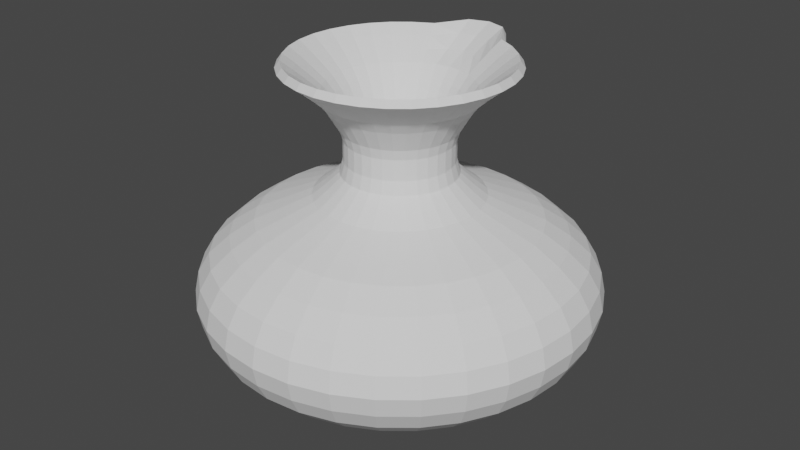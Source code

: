 # Source: jarros_v2_96.blend  (saved by Blender 2.90.8; exported with 4.5.12 LTS)
import bpy
from mathutils import Matrix  # noqa: F401  (used for matrix-valued properties, if any)

bpy.ops.wm.read_factory_settings(use_empty=True)
scene = bpy.context.scene
scene.name = 'Scene'

# ---- collections
col_collection = bpy.data.collections.new('Collection'); scene.collection.children.link(col_collection)

# ---- world
world_world = bpy.data.worlds.new('World'); scene.world = world_world
world_world.use_nodes = True; world_world.node_tree.nodes.clear()
_N = world_world.node_tree.nodes; _L = world_world.node_tree.links
n0 = _N.new('ShaderNodeOutputWorld'); n0.name = 'World Output'; n0.location = (300, 300)
n1 = _N.new('ShaderNodeBackground'); n1.name = 'Background'; n1.location = (10, 300)
n1.inputs[0].default_value = (0.05088, 0.05088, 0.05088, 1.0)
_L.new(n1.outputs[0], n0.inputs[0])
n0.is_active_output = True
world_world.color = (0.05088, 0.05088, 0.05088)
world_world.use_sun_shadow = False
world_world.sun_shadow_jitter_overblur = 0.0

# ---- meshes
me_circle_001 = bpy.data.meshes.new('Circle.001')
me_circle_001.from_pydata([(1.073e-08, 0.2259, 0.01679), (-0.04406, 0.2215, 0.01679), (-0.08643, 0.2087, 0.01679), (-0.1255, 0.1878, 0.01679), (-0.1597, 0.1597, 0.01679), (-0.1878, 0.1255, 0.01679), (-0.2087, 0.08643, 0.01679), (-0.2215, 0.04406, 0.01679), (-0.2259, 2.218e-07, 0.01679), (-0.2215, -0.04406, 0.01679), (-0.2087, -0.08643, 0.01679), (-0.1878, -0.1255, 0.01679), (-0.1597, -0.1597, 0.01679), (-0.1255, -0.1878, 0.01679), (-0.08643, -0.2087, 0.01679), (-0.04406, -0.2215, 0.01679), (8.433e-08, -0.2259, 0.01679), (0.04406, -0.2215, 0.01679), (0.08643, -0.2087, 0.01679), (0.1255, -0.1878, 0.01679), (0.1597, -0.1597, 0.01679), (0.1878, -0.1255, 0.01679), (0.2087, -0.08643, 0.01679), (0.2215, -0.04406, 0.01679), (0.2259, 4.228e-07, 0.01679), (0.2215, 0.04406, 0.01679), (0.2087, 0.08643, 0.01679), (0.1878, 0.1255, 0.01679), (0.1597, 0.1597, 0.01679), (0.1255, 0.1878, 0.01679), (0.08643, 0.2087, 0.01679), (0.04406, 0.2215, 0.01679), (1.073e-08, 0.2259, 0.03285), (-0.04406, 0.2215, 0.03285), (-0.08643, 0.2087, 0.03285), (-0.1255, 0.1878, 0.03285), (-0.1597, 0.1597, 0.03285), (-0.1878, 0.1255, 0.03285), (-0.2087, 0.08643, 0.03285), (-0.2215, 0.04406, 0.03285), (-0.2259, 2.218e-07, 0.03285), (-0.2215, -0.04406, 0.03285), (-0.2087, -0.08643, 0.03285), (-0.1878, -0.1255, 0.03285), (-0.1597, -0.1597, 0.03285), (-0.1255, -0.1878, 0.03285), (-0.08643, -0.2087, 0.03285), (-0.04406, -0.2215, 0.03285), (8.433e-08, -0.2259, 0.03285), (0.04406, -0.2215, 0.03285), (0.08643, -0.2087, 0.03285), (0.1255, -0.1878, 0.03285), (0.1597, -0.1597, 0.03285), (0.1878, -0.1255, 0.03285), (0.2087, -0.08643, 0.03285), (0.2215, -0.04406, 0.03285), (0.2259, 4.228e-07, 0.03285), (0.2215, 0.04406, 0.03285), (0.2087, 0.08643, 0.03285), (0.1878, 0.1255, 0.03285), (0.1597, 0.1597, 0.03285), (0.1255, 0.1878, 0.03285), (0.08643, 0.2087, 0.03285), (0.04406, 0.2215, 0.03285), (1.073e-08, 0.2259, 0.05117), (-0.04406, 0.2215, 0.05117), (-0.08643, 0.2087, 0.05117), (-0.1255, 0.1878, 0.05117), (-0.1597, 0.1597, 0.05117), (-0.1878, 0.1255, 0.05117), (-0.2087, 0.08643, 0.05117), (-0.2215, 0.04406, 0.05117), (-0.2259, 2.218e-07, 0.05117), (-0.2215, -0.04406, 0.05117), (-0.2087, -0.08643, 0.05117), (-0.1878, -0.1255, 0.05117), (-0.1597, -0.1597, 0.05117), (-0.1255, -0.1878, 0.05117), (-0.08643, -0.2087, 0.05117), (-0.04406, -0.2215, 0.05117), (8.433e-08, -0.2259, 0.05117), (0.04406, -0.2215, 0.05117), (0.08643, -0.2087, 0.05117), (0.1255, -0.1878, 0.05117), (0.1597, -0.1597, 0.05117), (0.1878, -0.1255, 0.05117), (0.2087, -0.08643, 0.05117), (0.2215, -0.04406, 0.05117), (0.2259, 4.228e-07, 0.05117), (0.2215, 0.04406, 0.05117), (0.2087, 0.08643, 0.05117), (0.1878, 0.1255, 0.05117), (0.1597, 0.1597, 0.05117), (0.1255, 0.1878, 0.05117), (0.08643, 0.2087, 0.05117), (0.04406, 0.2215, 0.05117), (2.172e-08, 0.3747, 0.0766), (-0.0731, 0.3675, 0.0766), (-0.1434, 0.3462, 0.0766), (-0.2082, 0.3116, 0.0766), (-0.265, 0.265, 0.0766), (-0.3116, 0.2082, 0.0766), (-0.3462, 0.1434, 0.0766), (-0.3675, 0.0731, 0.0766), (-0.3747, 1.824e-07, 0.0766), (-0.3675, -0.0731, 0.0766), (-0.3462, -0.1434, 0.0766), (-0.3116, -0.2082, 0.0766), (-0.265, -0.265, 0.0766), (-0.2082, -0.3116, 0.0766), (-0.1434, -0.3462, 0.0766), (-0.0731, -0.3675, 0.0766), (1.438e-07, -0.3747, 0.0766), (0.0731, -0.3675, 0.0766), (0.1434, -0.3462, 0.0766), (0.2082, -0.3116, 0.0766), (0.265, -0.265, 0.0766), (0.3116, -0.2082, 0.0766), (0.3462, -0.1434, 0.0766), (0.3675, -0.0731, 0.0766), (0.3747, 5.159e-07, 0.0766), (0.3675, 0.0731, 0.0766), (0.3462, 0.1434, 0.0766), (0.3116, 0.2082, 0.0766), (0.265, 0.265, 0.0766), (0.2082, 0.3116, 0.0766), (0.1434, 0.3462, 0.0766), (0.0731, 0.3675, 0.0766), (3.224e-08, 0.5508, 0.1243), (-0.1075, 0.5403, 0.1243), (-0.2108, 0.5089, 0.1243), (-0.306, 0.458, 0.1243), (-0.3895, 0.3895, 0.1243), (-0.458, 0.306, 0.1243), (-0.5089, 0.2108, 0.1243), (-0.5403, 0.1075, 0.1243), (-0.5508, 1.31e-07, 0.1243), (-0.5403, -0.1075, 0.1243), (-0.5089, -0.2108, 0.1243), (-0.458, -0.306, 0.1243), (-0.3895, -0.3895, 0.1243), (-0.306, -0.458, 0.1243), (-0.2108, -0.5089, 0.1243), (-0.1075, -0.5403, 0.1243), (2.117e-07, -0.5508, 0.1243), (0.1075, -0.5403, 0.1243), (0.2108, -0.5089, 0.1243), (0.306, -0.458, 0.1243), (0.3895, -0.3895, 0.1243), (0.458, -0.306, 0.1243), (0.5089, -0.2108, 0.1243), (0.5403, -0.1075, 0.1243), (0.5508, 6.213e-07, 0.1243), (0.5403, 0.1075, 0.1243), (0.5089, 0.2108, 0.1243), (0.458, 0.306, 0.1243), (0.3895, 0.3895, 0.1243), (0.306, 0.458, 0.1243), (0.2108, 0.5089, 0.1243), (0.1075, 0.5403, 0.1243), (5.035e-08, 0.7055, 0.1894), (-0.1376, 0.6919, 0.1894), (-0.27, 0.6518, 0.1894), (-0.392, 0.5866, 0.1894), (-0.4989, 0.4989, 0.1894), (-0.5866, 0.392, 0.1894), (-0.6518, 0.27, 0.1894), (-0.6919, 0.1376, 0.1894), (-0.7055, 8.462e-08, 0.1894), (-0.6919, -0.1376, 0.1894), (-0.6518, -0.27, 0.1894), (-0.5866, -0.392, 0.1894), (-0.4989, -0.4989, 0.1894), (-0.392, -0.5866, 0.1894), (-0.27, -0.6518, 0.1894), (-0.1376, -0.6919, 0.1894), (2.802e-07, -0.7055, 0.1894), (0.1376, -0.6919, 0.1894), (0.27, -0.6518, 0.1894), (0.392, -0.5866, 0.1894), (0.4989, -0.4989, 0.1894), (0.5866, -0.392, 0.1894), (0.6518, -0.27, 0.1894), (0.6919, -0.1376, 0.1894), (0.7055, 7.126e-07, 0.1894), (0.6919, 0.1376, 0.1894), (0.6518, 0.27, 0.1894), (0.5866, 0.392, 0.1894), (0.4989, 0.4989, 0.1894), (0.392, 0.5866, 0.1894), (0.27, 0.6518, 0.1894), (0.1376, 0.6919, 0.1894), (7.355e-08, 0.9783, 0.4581), (-0.1909, 0.9595, 0.4581), (-0.3744, 0.9039, 0.4581), (-0.5435, 0.8135, 0.4581), (-0.6918, 0.6918, 0.4581), (-0.8135, 0.5435, 0.4581), (-0.9039, 0.3744, 0.4581), (-0.9595, 0.1909, 0.4581), (-0.9783, 1.238e-08, 0.4581), (-0.9595, -0.1909, 0.4581), (-0.9039, -0.3744, 0.4581), (-0.8135, -0.5435, 0.4581), (-0.6918, -0.6918, 0.4581), (-0.5435, -0.8135, 0.4581), (-0.3744, -0.9039, 0.4581), (-0.1909, -0.9595, 0.4581), (3.923e-07, -0.9783, 0.4581), (0.1909, -0.9595, 0.4581), (0.3744, -0.9039, 0.4581), (0.5435, -0.8135, 0.4581), (0.6918, -0.6918, 0.4581), (0.8135, -0.5435, 0.4581), (0.9039, -0.3744, 0.4581), (0.9595, -0.1909, 0.4581), (0.9783, 8.832e-07, 0.4581), (0.9595, 0.1909, 0.4581), (0.9039, 0.3744, 0.4581), (0.8135, 0.5435, 0.4581), (0.6918, 0.6918, 0.4581), (0.5435, 0.8135, 0.4581), (0.3744, 0.9039, 0.4581), (0.1909, 0.9595, 0.4581), (4.953e-08, 0.8304, 0.271), (-0.162, 0.8144, 0.271), (-0.3178, 0.7672, 0.271), (-0.4613, 0.6904, 0.271), (-0.5872, 0.5872, 0.271), (-0.6904, 0.4613, 0.271), (-0.7672, 0.3178, 0.271), (-0.8144, 0.162, 0.271), (-0.8304, 4.975e-08, 0.271), (-0.8144, -0.162, 0.271), (-0.7672, -0.3178, 0.271), (-0.6904, -0.4613, 0.271), (-0.5872, -0.5872, 0.271), (-0.4613, -0.6904, 0.271), (-0.3178, -0.7672, 0.271), (-0.162, -0.8144, 0.271), (3.201e-07, -0.8304, 0.271), (0.162, -0.8144, 0.271), (0.3178, -0.7672, 0.271), (0.4613, -0.6904, 0.271), (0.5872, -0.5872, 0.271), (0.6904, -0.4613, 0.271), (0.7672, -0.3178, 0.271), (0.8144, -0.162, 0.271), (0.8304, 7.889e-07, 0.271), (0.8144, 0.162, 0.271), (0.7672, 0.3178, 0.271), (0.6904, 0.4613, 0.271), (0.5872, 0.5872, 0.271), (0.4613, 0.6904, 0.271), (0.3178, 0.7672, 0.271), (0.162, 0.8144, 0.271), (7.854e-08, 0.9265, 0.3613), (-0.1808, 0.9087, 0.3613), (-0.3546, 0.856, 0.3613), (-0.5148, 0.7704, 0.3613), (-0.6552, 0.6552, 0.3613), (-0.7704, 0.5148, 0.3613), (-0.856, 0.3546, 0.3613), (-0.9087, 0.1808, 0.3613), (-0.9265, 2.351e-08, 0.3613), (-0.9087, -0.1808, 0.3613), (-0.856, -0.3546, 0.3613), (-0.7704, -0.5148, 0.3613), (-0.6552, -0.6552, 0.3613), (-0.5148, -0.7704, 0.3613), (-0.3546, -0.856, 0.3613), (-0.1808, -0.9087, 0.3613), (3.804e-07, -0.9265, 0.3613), (0.1808, -0.9087, 0.3613), (0.3546, -0.856, 0.3613), (0.5148, -0.7704, 0.3613), (0.6552, -0.6552, 0.3613), (0.7704, -0.5148, 0.3613), (0.856, -0.3546, 0.3613), (0.9087, -0.1808, 0.3613), (0.9265, 8.482e-07, 0.3613), (0.9087, 0.1808, 0.3613), (0.856, 0.3546, 0.3613), (0.7704, 0.5148, 0.3613), (0.6552, 0.6552, 0.3613), (0.5148, 0.7704, 0.3613), (0.3546, 0.856, 0.3613), (0.1808, 0.9087, 0.3613), (7.411e-08, 0.9999, 0.5592), (-0.1951, 0.9807, 0.5592), (-0.3827, 0.9238, 0.5592), (-0.5555, 0.8314, 0.5592), (-0.707, 0.7071, 0.5592), (-0.8314, 0.5555, 0.5592), (-0.9238, 0.3827, 0.5592), (-0.9807, 0.1951, 0.5592), (-0.9999, 6.98e-09, 0.5592), (-0.9807, -0.1951, 0.5592), (-0.9238, -0.3827, 0.5592), (-0.8314, -0.5555, 0.5592), (-0.707, -0.707, 0.5592), (-0.5555, -0.8314, 0.5592), (-0.3827, -0.9238, 0.5592), (-0.1951, -0.9807, 0.5592), (3.999e-07, -0.9999, 0.5592), (0.1951, -0.9807, 0.5592), (0.3827, -0.9238, 0.5592), (0.5555, -0.8314, 0.5592), (0.7071, -0.707, 0.5592), (0.8314, -0.5555, 0.5592), (0.9238, -0.3827, 0.5592), (0.9807, -0.1951, 0.5592), (0.9999, 8.97e-07, 0.5592), (0.9807, 0.1951, 0.5592), (0.9238, 0.3827, 0.5592), (0.8314, 0.5555, 0.5592), (0.707, 0.7071, 0.5592), (0.5555, 0.8314, 0.5592), (0.3827, 0.9238, 0.5592), (0.1951, 0.9807, 0.5592), (7.23e-08, 0.9779, 0.6627), (-0.1908, 0.9591, 0.6627), (-0.3742, 0.9034, 0.6627), (-0.5433, 0.8131, 0.6627), (-0.6915, 0.6915, 0.6627), (-0.8131, 0.5433, 0.6627), (-0.9034, 0.3742, 0.6627), (-0.9591, 0.1908, 0.6627), (-0.9779, 1.301e-08, 0.6627), (-0.9591, -0.1908, 0.6627), (-0.9034, -0.3742, 0.6627), (-0.8131, -0.5433, 0.6627), (-0.6915, -0.6915, 0.6627), (-0.5433, -0.8131, 0.6627), (-0.3742, -0.9034, 0.6627), (-0.1908, -0.9591, 0.6627), (3.909e-07, -0.9779, 0.6627), (0.1908, -0.9591, 0.6627), (0.3742, -0.9034, 0.6627), (0.5433, -0.8131, 0.6627), (0.6915, -0.6915, 0.6627), (0.8131, -0.5433, 0.6627), (0.9034, -0.3742, 0.6627), (0.9591, -0.1908, 0.6627), (0.9779, 8.834e-07, 0.6627), (0.9591, 0.1908, 0.6627), (0.9034, 0.3742, 0.6627), (0.8131, 0.5433, 0.6627), (0.6915, 0.6915, 0.6627), (0.5433, 0.8131, 0.6627), (0.3742, 0.9034, 0.6627), (0.1908, 0.9591, 0.6627), (6.879e-08, 0.9205, 0.7603), (-0.1796, 0.9028, 0.7603), (-0.3523, 0.8504, 0.7603), (-0.5114, 0.7654, 0.7603), (-0.6509, 0.6509, 0.7603), (-0.7654, 0.5114, 0.7603), (-0.8504, 0.3523, 0.7603), (-0.9028, 0.1796, 0.7603), (-0.9205, 2.901e-08, 0.7603), (-0.9028, -0.1796, 0.7603), (-0.8504, -0.3523, 0.7603), (-0.7654, -0.5114, 0.7603), (-0.6509, -0.6509, 0.7603), (-0.5114, -0.7654, 0.7603), (-0.3523, -0.8504, 0.7603), (-0.1796, -0.9028, 0.7603), (3.687e-07, -0.9205, 0.7603), (0.1796, -0.9028, 0.7603), (0.3523, -0.8504, 0.7603), (0.5114, -0.7654, 0.7603), (0.6509, -0.6509, 0.7603), (0.7654, -0.5114, 0.7603), (0.8504, -0.3523, 0.7603), (0.9028, -0.1796, 0.7603), (0.9205, 8.484e-07, 0.7603), (0.9028, 0.1796, 0.7603), (0.8504, 0.3523, 0.7603), (0.7654, 0.5114, 0.7603), (0.6509, 0.6509, 0.7603), (0.5114, 0.7654, 0.7603), (0.3523, 0.8504, 0.7603), (0.1796, 0.9028, 0.7603), (5.902e-08, 0.8183, 0.8517), (-0.1596, 0.8026, 0.8517), (-0.3132, 0.756, 0.8517), (-0.4546, 0.6804, 0.8517), (-0.5786, 0.5786, 0.8517), (-0.6804, 0.4546, 0.8517), (-0.756, 0.3132, 0.8517), (-0.8026, 0.1596, 0.8517), (-0.8183, 5.909e-08, 0.8517), (-0.8026, -0.1596, 0.8517), (-0.756, -0.3132, 0.8517), (-0.6804, -0.4546, 0.8517), (-0.5786, -0.5786, 0.8517), (-0.4546, -0.6804, 0.8517), (-0.3132, -0.756, 0.8517), (-0.1596, -0.8026, 0.8517), (3.257e-07, -0.8183, 0.8517), (0.1596, -0.8026, 0.8517), (0.3132, -0.756, 0.8517), (0.4546, -0.6804, 0.8517), (0.5786, -0.5786, 0.8517), (0.6804, -0.4546, 0.8517), (0.756, -0.3132, 0.8517), (0.8026, -0.1596, 0.8517), (0.8183, 7.875e-07, 0.8517), (0.8026, 0.1596, 0.8517), (0.756, 0.3132, 0.8517), (0.6804, 0.4546, 0.8517), (0.5786, 0.5786, 0.8517), (0.4546, 0.6804, 0.8517), (0.3132, 0.756, 0.8517), (0.1596, 0.8026, 0.8517), (4.492e-08, 0.6968, 0.9313), (-0.1359, 0.6834, 0.9313), (-0.2666, 0.6437, 0.9313), (-0.3871, 0.5794, 0.9313), (-0.4927, 0.4927, 0.9313), (-0.5794, 0.3871, 0.9313), (-0.6437, 0.2666, 0.9313), (-0.6834, 0.1359, 0.9313), (-0.6968, 9.471e-08, 0.9313), (-0.6834, -0.1359, 0.9313), (-0.6437, -0.2666, 0.9313), (-0.5794, -0.3871, 0.9313), (-0.4927, -0.4927, 0.9313), (-0.3871, -0.5794, 0.9313), (-0.2666, -0.6437, 0.9313), (-0.1359, -0.6834, 0.9313), (2.72e-07, -0.6968, 0.9313), (0.1359, -0.6834, 0.9313), (0.2666, -0.6437, 0.9313), (0.3871, -0.5794, 0.9313), (0.4927, -0.4927, 0.9313), (0.5794, -0.3871, 0.9313), (0.6437, -0.2666, 0.9313), (0.6834, -0.1359, 0.9313), (0.6968, 7.149e-07, 0.9313), (0.6834, 0.1359, 0.9313), (0.6437, 0.2666, 0.9313), (0.5794, 0.3871, 0.9313), (0.4927, 0.4927, 0.9313), (0.3871, 0.5794, 0.9313), (0.2666, 0.6437, 0.9313), (0.1359, 0.6834, 0.9313), (3.533e-08, 0.5436, 0.9939), (-0.1061, 0.5332, 0.9939), (-0.208, 0.5023, 0.9939), (-0.302, 0.452, 0.9939), (-0.3844, 0.3844, 0.9939), (-0.452, 0.302, 0.9939), (-0.5023, 0.208, 0.9939), (-0.5332, 0.1061, 0.9939), (-0.5436, 1.365e-07, 0.9939), (-0.5332, -0.1061, 0.9939), (-0.5023, -0.208, 0.9939), (-0.452, -0.302, 0.9939), (-0.3844, -0.3844, 0.9939), (-0.302, -0.452, 0.9939), (-0.208, -0.5023, 0.9939), (-0.1061, -0.5332, 0.9939), (2.125e-07, -0.5436, 0.9939), (0.1061, -0.5332, 0.9939), (0.208, -0.5023, 0.9939), (0.302, -0.452, 0.9939), (0.3844, -0.3844, 0.9939), (0.452, -0.302, 0.9939), (0.5023, -0.208, 0.9939), (0.5332, -0.1061, 0.9939), (0.5436, 6.204e-07, 0.9939), (0.5332, 0.1061, 0.9939), (0.5023, 0.208, 0.9939), (0.452, 0.302, 0.9939), (0.3844, 0.3844, 0.9939), (0.302, 0.452, 0.9939), (0.208, 0.5023, 0.9939), (0.1061, 0.5332, 0.9939), (0.08169, 0.4107, 1.047), (0.1602, 0.3868, 1.047), (0.2326, 0.3482, 1.047), (0.2961, 0.2961, 1.047), (0.3482, 0.2326, 1.047), (0.3868, 0.1602, 1.047), (0.4107, 0.08169, 1.047), (0.4187, 5.437e-07, 1.047), (0.4107, -0.08169, 1.047), (0.3868, -0.1602, 1.047), (0.3482, -0.2326, 1.047), (0.2961, -0.2961, 1.047), (0.2326, -0.3482, 1.047), (0.1602, -0.3868, 1.047), (0.08169, -0.4107, 1.047), (1.607e-07, -0.4187, 1.047), (-0.08169, -0.4107, 1.047), (-0.1602, -0.3868, 1.047), (-0.2326, -0.3482, 1.047), (-0.2961, -0.2961, 1.047), (-0.3482, -0.2326, 1.047), (-0.3868, -0.1602, 1.047), (-0.4107, -0.08169, 1.047), (-0.4187, 1.71e-07, 1.047), (-0.4107, 0.08169, 1.047), (-0.3868, 0.1602, 1.047), (-0.3482, 0.2326, 1.047), (-0.2961, 0.2961, 1.047), (-0.2326, 0.3482, 1.047), (-0.1602, 0.3868, 1.047), (-0.08169, 0.4107, 1.047), (2.429e-08, 0.4187, 1.047), (2.502e-08, 0.3494, 1.102), (-0.06816, 0.3427, 1.102), (-0.1337, 0.3228, 1.102), (-0.1941, 0.2905, 1.102), (-0.247, 0.247, 1.102), (-0.2905, 0.1941, 1.102), (-0.3228, 0.1337, 1.102), (-0.3427, 0.06816, 1.102), (-0.3494, 1.892e-07, 1.102), (-0.3427, -0.06816, 1.102), (-0.3228, -0.1337, 1.102), (-0.2905, -0.1941, 1.102), (-0.247, -0.247, 1.102), (-0.1941, -0.2905, 1.102), (-0.1337, -0.3228, 1.102), (-0.06816, -0.3427, 1.102), (1.389e-07, -0.3494, 1.102), (0.06816, -0.3427, 1.102), (0.1337, -0.3228, 1.102), (0.1941, -0.2905, 1.102), (0.247, -0.247, 1.102), (0.2905, -0.1941, 1.102), (0.3228, -0.1337, 1.102), (0.3427, -0.06816, 1.102), (0.3494, 5.002e-07, 1.102), (0.3427, 0.06816, 1.102), (0.3228, 0.1337, 1.102), (0.2905, 0.1941, 1.102), (0.247, 0.247, 1.102), (0.1941, 0.2905, 1.102), (0.1337, 0.3228, 1.102), (0.06816, 0.3427, 1.102), (2.044e-08, 0.2856, 1.158), (-0.05573, 0.2802, 1.158), (-0.1093, 0.2639, 1.158), (-0.1587, 0.2375, 1.158), (-0.202, 0.202, 1.158), (-0.2375, 0.1587, 1.158), (-0.2639, 0.1093, 1.158), (-0.2802, 0.05573, 1.158), (-0.2856, 2.065e-07, 1.158), (-0.2802, -0.05573, 1.158), (-0.2639, -0.1093, 1.158), (-0.2375, -0.1587, 1.158), (-0.202, -0.202, 1.158), (-0.1587, -0.2375, 1.158), (-0.1093, -0.2639, 1.158), (-0.05573, -0.2802, 1.158), (1.135e-07, -0.2856, 1.158), (0.05573, -0.2802, 1.158), (0.1093, -0.2639, 1.158), (0.1587, -0.2375, 1.158), (0.202, -0.202, 1.158), (0.2375, -0.1587, 1.158), (0.2639, -0.1093, 1.158), (0.2802, -0.05573, 1.158), (0.2856, 4.607e-07, 1.158), (0.2802, 0.05573, 1.158), (0.2639, 0.1093, 1.158), (0.2375, 0.1587, 1.158), (0.202, 0.202, 1.158), (0.1587, 0.2375, 1.158), (0.1093, 0.2639, 1.158), (0.05573, 0.2802, 1.158), (0.05217, 0.2623, 1.273), (0.1023, 0.247, 1.273), (0.1486, 0.2223, 1.273), (0.1891, 0.1891, 1.273), (0.2223, 0.1486, 1.273), (0.247, 0.1023, 1.273), (0.2623, 0.05217, 1.273), (0.2674, 4.492e-07, 1.273), (0.2623, -0.05217, 1.273), (0.247, -0.1023, 1.273), (0.2223, -0.1486, 1.273), (0.1891, -0.1891, 1.273), (0.1486, -0.2223, 1.273), (0.1023, -0.247, 1.273), (0.05217, -0.2623, 1.273), (1.077e-07, -0.2674, 1.273), (-0.05217, -0.2623, 1.273), (-0.1023, -0.247, 1.273), (-0.1486, -0.2223, 1.273), (-0.1891, -0.1891, 1.273), (-0.2223, -0.1486, 1.273), (-0.247, -0.1023, 1.273), (-0.2623, -0.05217, 1.273), (-0.2674, 2.112e-07, 1.273), (-0.2623, 0.05217, 1.273), (-0.247, 0.1023, 1.273), (-0.2223, 0.1486, 1.273), (-0.1891, 0.1891, 1.273), (-0.1486, 0.2223, 1.273), (-0.1023, 0.247, 1.273), (-0.05217, 0.2623, 1.273), (2.06e-08, 0.2674, 1.273), (2.06e-08, 0.2674, 1.222), (-0.05217, 0.2623, 1.222), (-0.1023, 0.247, 1.222), (-0.1486, 0.2223, 1.222), (-0.1891, 0.1891, 1.222), (-0.2223, 0.1486, 1.222), (-0.247, 0.1023, 1.222), (-0.2623, 0.05217, 1.222), (-0.2674, 2.112e-07, 1.222), (-0.2623, -0.05217, 1.222), (-0.247, -0.1023, 1.222), (-0.2223, -0.1486, 1.222), (-0.1891, -0.1891, 1.222), (-0.1486, -0.2223, 1.222), (-0.1023, -0.247, 1.222), (-0.05217, -0.2623, 1.222), (1.077e-07, -0.2674, 1.222), (0.05217, -0.2623, 1.222), (0.1023, -0.247, 1.222), (0.1486, -0.2223, 1.222), (0.1891, -0.1891, 1.222), (0.2223, -0.1486, 1.222), (0.247, -0.1023, 1.222), (0.2623, -0.05217, 1.222), (0.2674, 4.492e-07, 1.222), (0.2623, 0.05217, 1.222), (0.247, 0.1023, 1.222), (0.2223, 0.1486, 1.222), (0.1891, 0.1891, 1.222), (0.1486, 0.2223, 1.222), (0.1023, 0.247, 1.222), (0.05217, 0.2623, 1.222), (2.06e-08, 0.2674, 1.324), (-0.05217, 0.2623, 1.324), (-0.1023, 0.247, 1.324), (-0.1486, 0.2223, 1.324), (-0.1891, 0.1891, 1.324), (-0.2223, 0.1486, 1.324), (-0.247, 0.1023, 1.324), (-0.2623, 0.05217, 1.324), (-0.2674, 2.112e-07, 1.324), (-0.2623, -0.05217, 1.324), (-0.247, -0.1023, 1.324), (-0.2223, -0.1486, 1.324), (-0.1891, -0.1891, 1.324), (-0.1486, -0.2223, 1.324), (-0.1023, -0.247, 1.324), (-0.05217, -0.2623, 1.324), (1.077e-07, -0.2674, 1.324), (0.05217, -0.2623, 1.324), (0.1023, -0.247, 1.324), (0.1486, -0.2223, 1.324), (0.1891, -0.1891, 1.324), (0.2223, -0.1486, 1.324), (0.247, -0.1023, 1.324), (0.2623, -0.05217, 1.324), (0.2674, 4.492e-07, 1.324), (0.2623, 0.05217, 1.324), (0.247, 0.1023, 1.324), (0.2223, 0.1486, 1.324), (0.1891, 0.1891, 1.324), (0.1486, 0.2223, 1.324), (0.1023, 0.247, 1.324), (0.05217, 0.2623, 1.324), (2.122e-08, 0.2814, 1.375), (-0.0549, 0.276, 1.375), (-0.1077, 0.26, 1.375), (-0.1563, 0.234, 1.375), (-0.199, 0.199, 1.375), (-0.234, 0.1563, 1.375), (-0.26, 0.1077, 1.375), (-0.276, 0.0549, 1.375), (-0.2814, 2.073e-07, 1.375), (-0.276, -0.0549, 1.375), (-0.26, -0.1077, 1.375), (-0.234, -0.1563, 1.375), (-0.199, -0.199, 1.375), (-0.1563, -0.234, 1.375), (-0.1077, -0.26, 1.375), (-0.0549, -0.276, 1.375), (1.129e-07, -0.2814, 1.375), (0.0549, -0.276, 1.375), (0.1077, -0.26, 1.375), (0.1563, -0.234, 1.375), (0.199, -0.199, 1.375), (0.234, -0.1563, 1.375), (0.26, -0.1077, 1.375), (0.276, -0.0549, 1.375), (0.2814, 4.578e-07, 1.375), (0.276, 0.0549, 1.375), (0.26, 0.1077, 1.375), (0.234, 0.1563, 1.375), (0.199, 0.199, 1.375), (0.1563, 0.234, 1.375), (0.1077, 0.26, 1.375), (0.0549, 0.276, 1.375), (2.305e-08, 0.3132, 1.429), (-0.0611, 0.3072, 1.429), (-0.1199, 0.2894, 1.429), (-0.174, 0.2604, 1.429), (-0.2215, 0.2215, 1.429), (-0.2604, 0.174, 1.429), (-0.2894, 0.1199, 1.429), (-0.3072, 0.0611, 1.429), (-0.3132, 1.985e-07, 1.429), (-0.3072, -0.0611, 1.429), (-0.2894, -0.1199, 1.429), (-0.2604, -0.174, 1.429), (-0.2215, -0.2215, 1.429), (-0.174, -0.2604, 1.429), (-0.1199, -0.2894, 1.429), (-0.0611, -0.3072, 1.429), (1.251e-07, -0.3132, 1.429), (0.0611, -0.3072, 1.429), (0.1199, -0.2894, 1.429), (0.174, -0.2604, 1.429), (0.2215, -0.2215, 1.429), (0.2604, -0.174, 1.429), (0.2894, -0.1199, 1.429), (0.3072, -0.0611, 1.429), (0.3132, 4.773e-07, 1.429), (0.3072, 0.0611, 1.429), (0.2894, 0.1199, 1.429), (0.2604, 0.174, 1.429), (0.2215, 0.2215, 1.429), (0.174, 0.2604, 1.429), (0.1199, 0.2894, 1.429), (0.0611, 0.3072, 1.429), (2.511e-08, 0.3455, 1.483), (-0.06741, 0.3389, 1.483), (-0.1322, 0.3192, 1.483), (-0.192, 0.2873, 1.483), (-0.2443, 0.2443, 1.483), (-0.2873, 0.192, 1.483), (-0.3192, 0.1322, 1.483), (-0.3389, 0.06741, 1.483), (-0.3455, 1.89e-07, 1.483), (-0.3389, -0.06741, 1.483), (-0.3192, -0.1322, 1.483), (-0.2873, -0.192, 1.483), (-0.2443, -0.2443, 1.483), (-0.192, -0.2873, 1.483), (-0.1322, -0.3192, 1.483), (-0.06741, -0.3389, 1.483), (1.377e-07, -0.3455, 1.483), (0.06741, -0.3389, 1.483), (0.1322, -0.3192, 1.483), (0.192, -0.2873, 1.483), (0.2443, -0.2443, 1.483), (0.2873, -0.192, 1.483), (0.3192, -0.1322, 1.483), (0.3389, -0.06741, 1.483), (0.3455, 4.966e-07, 1.483), (0.3389, 0.06741, 1.483), (0.3192, 0.1322, 1.483), (0.2873, 0.192, 1.483), (0.2443, 0.2443, 1.483), (0.192, 0.2873, 1.483), (0.1322, 0.3192, 1.483), (0.06741, 0.3389, 1.483), (2.601e-08, 0.3898, 1.539), (-0.07605, 0.3823, 1.539), (-0.1492, 0.3602, 1.539), (-0.2166, 0.3241, 1.539), (-0.2757, 0.2757, 1.539), (-0.3241, 0.2166, 1.539), (-0.3602, 0.1492, 1.539), (-0.3823, 0.07605, 1.539), (-0.3898, 1.771e-07, 1.539), (-0.3823, -0.07605, 1.539), (-0.3602, -0.1492, 1.539), (-0.3241, -0.2166, 1.539), (-0.2757, -0.2757, 1.539), (-0.2166, -0.3241, 1.539), (-0.1492, -0.3602, 1.539), (-0.07605, -0.3823, 1.539), (1.53e-07, -0.3898, 1.539), (0.07605, -0.3823, 1.539), (0.1492, -0.3602, 1.539), (0.2166, -0.3241, 1.539), (0.2757, -0.2757, 1.539), (0.3241, -0.2166, 1.539), (0.3602, -0.1492, 1.539), (0.3823, -0.07605, 1.539), (0.3898, 5.24e-07, 1.539), (0.3823, 0.07605, 1.539), (0.3602, 0.1492, 1.539), (0.3241, 0.2166, 1.539), (0.2757, 0.2757, 1.539), (0.2166, 0.3241, 1.539), (0.1492, 0.3602, 1.539), (0.07605, 0.3823, 1.539), (2.833e-08, 0.5, 1.585), (-0.08626, 0.47, 1.585), (-0.1692, 0.4085, 1.585), (-0.2457, 0.3677, 1.585), (-0.3127, 0.3127, 1.585), (-0.3677, 0.2457, 1.585), (-0.4085, 0.1692, 1.585), (-0.4337, 0.08626, 1.585), (-0.4422, 1.642e-07, 1.585), (-0.4337, -0.08626, 1.585), (-0.4085, -0.1692, 1.585), (-0.3677, -0.2457, 1.585), (-0.3127, -0.3127, 1.585), (-0.2457, -0.3677, 1.585), (-0.1692, -0.4085, 1.585), (-0.08626, -0.4337, 1.585), (1.724e-07, -0.4422, 1.585), (0.08626, -0.4337, 1.585), (0.1692, -0.4085, 1.585), (0.2457, -0.3677, 1.585), (0.3127, -0.3127, 1.585), (0.3677, -0.2457, 1.585), (0.4085, -0.1692, 1.585), (0.4337, -0.08626, 1.585), (0.4422, 5.578e-07, 1.585), (0.4337, 0.08626, 1.585), (0.4085, 0.1692, 1.585), (0.3677, 0.2457, 1.585), (0.3127, 0.3127, 1.585), (0.2457, 0.3677, 1.585), (0.1692, 0.4085, 1.585), (0.08626, 0.47, 1.585), (3.366e-08, 0.6, 1.636), (-0.0983, 0.57, 1.636), (-0.1928, 0.4655, 1.636), (-0.2799, 0.4189, 1.636), (-0.3563, 0.3563, 1.636), (-0.4189, 0.2799, 1.636), (-0.4655, 0.1928, 1.636), (-0.4942, 0.0983, 1.636), (-0.5038, 1.466e-07, 1.636), (-0.4942, -0.0983, 1.636), (-0.4655, -0.1928, 1.636), (-0.4189, -0.2799, 1.636), (-0.3563, -0.3563, 1.636), (-0.2799, -0.4189, 1.636), (-0.1928, -0.4655, 1.636), (-0.0983, -0.4942, 1.636), (1.978e-07, -0.5038, 1.636), (0.0983, -0.4942, 1.636), (0.1928, -0.4655, 1.636), (0.2799, -0.4189, 1.636), (0.3563, -0.3563, 1.636), (0.4189, -0.2799, 1.636), (0.4655, -0.1928, 1.636), (0.4942, -0.09829, 1.636), (0.5038, 5.95e-07, 1.636), (0.4942, 0.0983, 1.636), (0.4655, 0.1928, 1.636), (0.4189, 0.2799, 1.636), (0.3563, 0.3563, 1.636), (0.2799, 0.4189, 1.636), (0.1928, 0.4655, 1.636), (0.09829, 0.57, 1.636), (0.1098, 0.67, 1.68), (0.2153, 0.5198, 1.68), (0.3126, 0.4678, 1.68), (0.3979, 0.3979, 1.68), (-0.3126, 0.4678, 1.68), (4.358e-08, 0.7, 1.68), (-0.2153, 0.5198, 1.68), (0.4678, 0.3126, 1.68), (0.5198, 0.2153, 1.68), (0.5518, 0.1098, 1.68), (0.5627, 6.33e-07, 1.68), (0.5518, -0.1098, 1.68), (0.5198, -0.2153, 1.68), (0.4678, -0.3126, 1.68), (0.3979, -0.3979, 1.68), (0.3126, -0.4678, 1.68), (0.2153, -0.5198, 1.68), (0.1098, -0.5518, 1.68), (2.269e-07, -0.5627, 1.68), (-0.1098, -0.5518, 1.68), (-0.2153, -0.5198, 1.68), (-0.3126, -0.4678, 1.68), (-0.3979, -0.3979, 1.68), (-0.4678, -0.3126, 1.68), (-0.5198, -0.2153, 1.68), (-0.5518, -0.1098, 1.68), (-0.5627, 1.322e-07, 1.68), (-0.5518, 0.1098, 1.68), (-0.5198, 0.2153, 1.68), (-0.4678, 0.3126, 1.68), (-0.1098, 0.67, 1.68), (-0.3979, 0.3979, 1.68)], [], [(32, 63, 31, 0), (63, 62, 30, 31), (62, 61, 29, 30), (61, 60, 28, 29), (60, 59, 27, 28), (59, 58, 26, 27), (58, 57, 25, 26), (57, 56, 24, 25), (56, 55, 23, 24), (55, 54, 22, 23), (54, 53, 21, 22), (53, 52, 20, 21), (52, 51, 19, 20), (51, 50, 18, 19), (50, 49, 17, 18), (49, 48, 16, 17), (48, 47, 15, 16), (47, 46, 14, 15), (46, 45, 13, 14), (45, 44, 12, 13), (44, 43, 11, 12), (43, 42, 10, 11), (42, 41, 9, 10), (41, 40, 8, 9), (40, 39, 7, 8), (39, 38, 6, 7), (38, 37, 5, 6), (37, 36, 4, 5), (36, 35, 3, 4), (35, 34, 2, 3), (34, 33, 1, 2), (33, 32, 0, 1), (64, 95, 63, 32), (95, 94, 62, 63), (94, 93, 61, 62), (93, 92, 60, 61), (92, 91, 59, 60), (91, 90, 58, 59), (90, 89, 57, 58), (89, 88, 56, 57), (88, 87, 55, 56), (87, 86, 54, 55), (86, 85, 53, 54), (85, 84, 52, 53), (84, 83, 51, 52), (83, 82, 50, 51), (82, 81, 49, 50), (81, 80, 48, 49), (80, 79, 47, 48), (79, 78, 46, 47), (78, 77, 45, 46), (77, 76, 44, 45), (76, 75, 43, 44), (75, 74, 42, 43), (74, 73, 41, 42), (73, 72, 40, 41), (72, 71, 39, 40), (71, 70, 38, 39), (70, 69, 37, 38), (69, 68, 36, 37), (68, 67, 35, 36), (67, 66, 34, 35), (66, 65, 33, 34), (65, 64, 32, 33), (96, 127, 95, 64), (127, 126, 94, 95), (126, 125, 93, 94), (125, 124, 92, 93), (124, 123, 91, 92), (123, 122, 90, 91), (122, 121, 89, 90), (121, 120, 88, 89), (120, 119, 87, 88), (119, 118, 86, 87), (118, 117, 85, 86), (117, 116, 84, 85), (116, 115, 83, 84), (115, 114, 82, 83), (114, 113, 81, 82), (113, 112, 80, 81), (112, 111, 79, 80), (111, 110, 78, 79), (110, 109, 77, 78), (109, 108, 76, 77), (108, 107, 75, 76), (107, 106, 74, 75), (106, 105, 73, 74), (105, 104, 72, 73), (104, 103, 71, 72), (103, 102, 70, 71), (102, 101, 69, 70), (101, 100, 68, 69), (100, 99, 67, 68), (99, 98, 66, 67), (98, 97, 65, 66), (97, 96, 64, 65), (128, 159, 127, 96), (159, 158, 126, 127), (158, 157, 125, 126), (157, 156, 124, 125), (156, 155, 123, 124), (155, 154, 122, 123), (154, 153, 121, 122), (153, 152, 120, 121), (152, 151, 119, 120), (151, 150, 118, 119), (150, 149, 117, 118), (149, 148, 116, 117), (148, 147, 115, 116), (147, 146, 114, 115), (146, 145, 113, 114), (145, 144, 112, 113), (144, 143, 111, 112), (143, 142, 110, 111), (142, 141, 109, 110), (141, 140, 108, 109), (140, 139, 107, 108), (139, 138, 106, 107), (138, 137, 105, 106), (137, 136, 104, 105), (136, 135, 103, 104), (135, 134, 102, 103), (134, 133, 101, 102), (133, 132, 100, 101), (132, 131, 99, 100), (131, 130, 98, 99), (130, 129, 97, 98), (129, 128, 96, 97), (160, 191, 159, 128), (191, 190, 158, 159), (190, 189, 157, 158), (189, 188, 156, 157), (188, 187, 155, 156), (187, 186, 154, 155), (186, 185, 153, 154), (185, 184, 152, 153), (184, 183, 151, 152), (183, 182, 150, 151), (182, 181, 149, 150), (181, 180, 148, 149), (180, 179, 147, 148), (179, 178, 146, 147), (178, 177, 145, 146), (177, 176, 144, 145), (176, 175, 143, 144), (175, 174, 142, 143), (174, 173, 141, 142), (173, 172, 140, 141), (172, 171, 139, 140), (171, 170, 138, 139), (170, 169, 137, 138), (169, 168, 136, 137), (168, 167, 135, 136), (167, 166, 134, 135), (166, 165, 133, 134), (165, 164, 132, 133), (164, 163, 131, 132), (163, 162, 130, 131), (162, 161, 129, 130), (161, 160, 128, 129), (224, 255, 191, 160), (255, 254, 190, 191), (254, 253, 189, 190), (253, 252, 188, 189), (252, 251, 187, 188), (251, 250, 186, 187), (250, 249, 185, 186), (249, 248, 184, 185), (248, 247, 183, 184), (247, 246, 182, 183), (246, 245, 181, 182), (245, 244, 180, 181), (244, 243, 179, 180), (243, 242, 178, 179), (242, 241, 177, 178), (241, 240, 176, 177), (240, 239, 175, 176), (239, 238, 174, 175), (238, 237, 173, 174), (237, 236, 172, 173), (236, 235, 171, 172), (235, 234, 170, 171), (234, 233, 169, 170), (233, 232, 168, 169), (232, 231, 167, 168), (231, 230, 166, 167), (230, 229, 165, 166), (229, 228, 164, 165), (228, 227, 163, 164), (227, 226, 162, 163), (226, 225, 161, 162), (225, 224, 160, 161), (256, 287, 255, 224), (287, 286, 254, 255), (286, 285, 253, 254), (285, 284, 252, 253), (284, 283, 251, 252), (283, 282, 250, 251), (282, 281, 249, 250), (281, 280, 248, 249), (280, 279, 247, 248), (279, 278, 246, 247), (278, 277, 245, 246), (277, 276, 244, 245), (276, 275, 243, 244), (275, 274, 242, 243), (274, 273, 241, 242), (273, 272, 240, 241), (272, 271, 239, 240), (271, 270, 238, 239), (270, 269, 237, 238), (269, 268, 236, 237), (268, 267, 235, 236), (267, 266, 234, 235), (266, 265, 233, 234), (265, 264, 232, 233), (264, 263, 231, 232), (263, 262, 230, 231), (262, 261, 229, 230), (261, 260, 228, 229), (260, 259, 227, 228), (259, 258, 226, 227), (258, 257, 225, 226), (257, 256, 224, 225), (192, 223, 287, 256), (223, 222, 286, 287), (222, 221, 285, 286), (221, 220, 284, 285), (220, 219, 283, 284), (219, 218, 282, 283), (218, 217, 281, 282), (217, 216, 280, 281), (216, 215, 279, 280), (215, 214, 278, 279), (214, 213, 277, 278), (213, 212, 276, 277), (212, 211, 275, 276), (211, 210, 274, 275), (210, 209, 273, 274), (209, 208, 272, 273), (208, 207, 271, 272), (207, 206, 270, 271), (206, 205, 269, 270), (205, 204, 268, 269), (204, 203, 267, 268), (203, 202, 266, 267), (202, 201, 265, 266), (201, 200, 264, 265), (200, 199, 263, 264), (199, 198, 262, 263), (198, 197, 261, 262), (197, 196, 260, 261), (196, 195, 259, 260), (195, 194, 258, 259), (194, 193, 257, 258), (193, 192, 256, 257), (288, 319, 223, 192), (319, 318, 222, 223), (318, 317, 221, 222), (317, 316, 220, 221), (316, 315, 219, 220), (315, 314, 218, 219), (314, 313, 217, 218), (313, 312, 216, 217), (312, 311, 215, 216), (311, 310, 214, 215), (310, 309, 213, 214), (309, 308, 212, 213), (308, 307, 211, 212), (307, 306, 210, 211), (306, 305, 209, 210), (305, 304, 208, 209), (304, 303, 207, 208), (303, 302, 206, 207), (302, 301, 205, 206), (301, 300, 204, 205), (300, 299, 203, 204), (299, 298, 202, 203), (298, 297, 201, 202), (297, 296, 200, 201), (296, 295, 199, 200), (295, 294, 198, 199), (294, 293, 197, 198), (293, 292, 196, 197), (292, 291, 195, 196), (291, 290, 194, 195), (290, 289, 193, 194), (289, 288, 192, 193), (320, 351, 319, 288), (351, 350, 318, 319), (350, 349, 317, 318), (349, 348, 316, 317), (348, 347, 315, 316), (347, 346, 314, 315), (346, 345, 313, 314), (345, 344, 312, 313), (344, 343, 311, 312), (343, 342, 310, 311), (342, 341, 309, 310), (341, 340, 308, 309), (340, 339, 307, 308), (339, 338, 306, 307), (338, 337, 305, 306), (337, 336, 304, 305), (336, 335, 303, 304), (335, 334, 302, 303), (334, 333, 301, 302), (333, 332, 300, 301), (332, 331, 299, 300), (331, 330, 298, 299), (330, 329, 297, 298), (329, 328, 296, 297), (328, 327, 295, 296), (327, 326, 294, 295), (326, 325, 293, 294), (325, 324, 292, 293), (324, 323, 291, 292), (323, 322, 290, 291), (322, 321, 289, 290), (321, 320, 288, 289), (352, 383, 351, 320), (383, 382, 350, 351), (382, 381, 349, 350), (381, 380, 348, 349), (380, 379, 347, 348), (379, 378, 346, 347), (378, 377, 345, 346), (377, 376, 344, 345), (376, 375, 343, 344), (375, 374, 342, 343), (374, 373, 341, 342), (373, 372, 340, 341), (372, 371, 339, 340), (371, 370, 338, 339), (370, 369, 337, 338), (369, 368, 336, 337), (368, 367, 335, 336), (367, 366, 334, 335), (366, 365, 333, 334), (365, 364, 332, 333), (364, 363, 331, 332), (363, 362, 330, 331), (362, 361, 329, 330), (361, 360, 328, 329), (360, 359, 327, 328), (359, 358, 326, 327), (358, 357, 325, 326), (357, 356, 324, 325), (356, 355, 323, 324), (355, 354, 322, 323), (354, 353, 321, 322), (353, 352, 320, 321), (384, 415, 383, 352), (415, 414, 382, 383), (414, 413, 381, 382), (413, 412, 380, 381), (412, 411, 379, 380), (411, 410, 378, 379), (410, 409, 377, 378), (409, 408, 376, 377), (408, 407, 375, 376), (407, 406, 374, 375), (406, 405, 373, 374), (405, 404, 372, 373), (404, 403, 371, 372), (403, 402, 370, 371), (402, 401, 369, 370), (401, 400, 368, 369), (400, 399, 367, 368), (399, 398, 366, 367), (398, 397, 365, 366), (397, 396, 364, 365), (396, 395, 363, 364), (395, 394, 362, 363), (394, 393, 361, 362), (393, 392, 360, 361), (392, 391, 359, 360), (391, 390, 358, 359), (390, 389, 357, 358), (389, 388, 356, 357), (388, 387, 355, 356), (387, 386, 354, 355), (386, 385, 353, 354), (385, 384, 352, 353), (416, 447, 415, 384), (447, 446, 414, 415), (446, 445, 413, 414), (445, 444, 412, 413), (444, 443, 411, 412), (443, 442, 410, 411), (442, 441, 409, 410), (441, 440, 408, 409), (440, 439, 407, 408), (439, 438, 406, 407), (438, 437, 405, 406), (437, 436, 404, 405), (436, 435, 403, 404), (435, 434, 402, 403), (434, 433, 401, 402), (433, 432, 400, 401), (432, 431, 399, 400), (431, 430, 398, 399), (430, 429, 397, 398), (429, 428, 396, 397), (428, 427, 395, 396), (427, 426, 394, 395), (426, 425, 393, 394), (425, 424, 392, 393), (424, 423, 391, 392), (423, 422, 390, 391), (422, 421, 389, 390), (421, 420, 388, 389), (420, 419, 387, 388), (419, 418, 386, 387), (418, 417, 385, 386), (417, 416, 384, 385), (448, 479, 447, 416), (479, 478, 446, 447), (478, 477, 445, 446), (477, 476, 444, 445), (476, 475, 443, 444), (475, 474, 442, 443), (474, 473, 441, 442), (473, 472, 440, 441), (472, 471, 439, 440), (471, 470, 438, 439), (470, 469, 437, 438), (469, 468, 436, 437), (468, 467, 435, 436), (467, 466, 434, 435), (466, 465, 433, 434), (465, 464, 432, 433), (464, 463, 431, 432), (463, 462, 430, 431), (462, 461, 429, 430), (461, 460, 428, 429), (460, 459, 427, 428), (459, 458, 426, 427), (458, 457, 425, 426), (457, 456, 424, 425), (456, 455, 423, 424), (455, 454, 422, 423), (454, 453, 421, 422), (453, 452, 420, 421), (452, 451, 419, 420), (451, 450, 418, 419), (450, 449, 417, 418), (449, 448, 416, 417), (511, 480, 479, 448), (480, 481, 478, 479), (481, 482, 477, 478), (482, 483, 476, 477), (483, 484, 475, 476), (484, 485, 474, 475), (485, 486, 473, 474), (486, 487, 472, 473), (487, 488, 471, 472), (488, 489, 470, 471), (489, 490, 469, 470), (490, 491, 468, 469), (491, 492, 467, 468), (492, 493, 466, 467), (493, 494, 465, 466), (494, 495, 464, 465), (495, 496, 463, 464), (496, 497, 462, 463), (497, 498, 461, 462), (498, 499, 460, 461), (499, 500, 459, 460), (500, 501, 458, 459), (501, 502, 457, 458), (502, 503, 456, 457), (503, 504, 455, 456), (504, 505, 454, 455), (505, 506, 453, 454), (506, 507, 452, 453), (507, 508, 451, 452), (508, 509, 450, 451), (509, 510, 449, 450), (510, 511, 448, 449), (512, 543, 480, 511), (543, 542, 481, 480), (542, 541, 482, 481), (541, 540, 483, 482), (540, 539, 484, 483), (539, 538, 485, 484), (538, 537, 486, 485), (537, 536, 487, 486), (536, 535, 488, 487), (535, 534, 489, 488), (534, 533, 490, 489), (533, 532, 491, 490), (532, 531, 492, 491), (531, 530, 493, 492), (530, 529, 494, 493), (529, 528, 495, 494), (528, 527, 496, 495), (527, 526, 497, 496), (526, 525, 498, 497), (525, 524, 499, 498), (524, 523, 500, 499), (523, 522, 501, 500), (522, 521, 502, 501), (521, 520, 503, 502), (520, 519, 504, 503), (519, 518, 505, 504), (518, 517, 506, 505), (517, 516, 507, 506), (516, 515, 508, 507), (515, 514, 509, 508), (514, 513, 510, 509), (513, 512, 511, 510), (544, 575, 543, 512), (575, 574, 542, 543), (574, 573, 541, 542), (573, 572, 540, 541), (572, 571, 539, 540), (571, 570, 538, 539), (570, 569, 537, 538), (569, 568, 536, 537), (568, 567, 535, 536), (567, 566, 534, 535), (566, 565, 533, 534), (565, 564, 532, 533), (564, 563, 531, 532), (563, 562, 530, 531), (562, 561, 529, 530), (561, 560, 528, 529), (560, 559, 527, 528), (559, 558, 526, 527), (558, 557, 525, 526), (557, 556, 524, 525), (556, 555, 523, 524), (555, 554, 522, 523), (554, 553, 521, 522), (553, 552, 520, 521), (552, 551, 519, 520), (551, 550, 518, 519), (550, 549, 517, 518), (549, 548, 516, 517), (548, 547, 515, 516), (547, 546, 514, 515), (546, 545, 513, 514), (545, 544, 512, 513), (608, 639, 575, 544), (639, 638, 574, 575), (638, 637, 573, 574), (637, 636, 572, 573), (636, 635, 571, 572), (635, 634, 570, 571), (634, 633, 569, 570), (633, 632, 568, 569), (632, 631, 567, 568), (631, 630, 566, 567), (630, 629, 565, 566), (629, 628, 564, 565), (628, 627, 563, 564), (627, 626, 562, 563), (626, 625, 561, 562), (625, 624, 560, 561), (624, 623, 559, 560), (623, 622, 558, 559), (622, 621, 557, 558), (621, 620, 556, 557), (620, 619, 555, 556), (619, 618, 554, 555), (618, 617, 553, 554), (617, 616, 552, 553), (616, 615, 551, 552), (615, 614, 550, 551), (614, 613, 549, 550), (613, 612, 548, 549), (612, 611, 547, 548), (611, 610, 546, 547), (610, 609, 545, 546), (609, 608, 544, 545), (607, 576, 639, 608), (576, 577, 638, 639), (577, 578, 637, 638), (578, 579, 636, 637), (579, 580, 635, 636), (580, 581, 634, 635), (581, 582, 633, 634), (582, 583, 632, 633), (583, 584, 631, 632), (584, 585, 630, 631), (585, 586, 629, 630), (586, 587, 628, 629), (587, 588, 627, 628), (588, 589, 626, 627), (589, 590, 625, 626), (590, 591, 624, 625), (591, 592, 623, 624), (592, 593, 622, 623), (593, 594, 621, 622), (594, 595, 620, 621), (595, 596, 619, 620), (596, 597, 618, 619), (597, 598, 617, 618), (598, 599, 616, 617), (599, 600, 615, 616), (600, 601, 614, 615), (601, 602, 613, 614), (602, 603, 612, 613), (603, 604, 611, 612), (604, 605, 610, 611), (605, 606, 609, 610), (606, 607, 608, 609), (640, 671, 576, 607), (671, 670, 577, 576), (670, 669, 578, 577), (669, 668, 579, 578), (668, 667, 580, 579), (667, 666, 581, 580), (666, 665, 582, 581), (665, 664, 583, 582), (664, 663, 584, 583), (663, 662, 585, 584), (662, 661, 586, 585), (661, 660, 587, 586), (660, 659, 588, 587), (659, 658, 589, 588), (658, 657, 590, 589), (657, 656, 591, 590), (656, 655, 592, 591), (655, 654, 593, 592), (654, 653, 594, 593), (653, 652, 595, 594), (652, 651, 596, 595), (651, 650, 597, 596), (650, 649, 598, 597), (649, 648, 599, 598), (648, 647, 600, 599), (647, 646, 601, 600), (646, 645, 602, 601), (645, 644, 603, 602), (644, 643, 604, 603), (643, 642, 605, 604), (642, 641, 606, 605), (641, 640, 607, 606), (672, 703, 671, 640), (703, 702, 670, 671), (702, 701, 669, 670), (701, 700, 668, 669), (700, 699, 667, 668), (699, 698, 666, 667), (698, 697, 665, 666), (697, 696, 664, 665), (696, 695, 663, 664), (695, 694, 662, 663), (694, 693, 661, 662), (693, 692, 660, 661), (692, 691, 659, 660), (691, 690, 658, 659), (690, 689, 657, 658), (689, 688, 656, 657), (688, 687, 655, 656), (687, 686, 654, 655), (686, 685, 653, 654), (685, 684, 652, 653), (684, 683, 651, 652), (683, 682, 650, 651), (682, 681, 649, 650), (681, 680, 648, 649), (680, 679, 647, 648), (679, 678, 646, 647), (678, 677, 645, 646), (677, 676, 644, 645), (676, 675, 643, 644), (675, 674, 642, 643), (674, 673, 641, 642), (673, 672, 640, 641), (704, 735, 703, 672), (735, 734, 702, 703), (734, 733, 701, 702), (733, 732, 700, 701), (732, 731, 699, 700), (731, 730, 698, 699), (730, 729, 697, 698), (729, 728, 696, 697), (728, 727, 695, 696), (727, 726, 694, 695), (726, 725, 693, 694), (725, 724, 692, 693), (724, 723, 691, 692), (723, 722, 690, 691), (722, 721, 689, 690), (721, 720, 688, 689), (720, 719, 687, 688), (719, 718, 686, 687), (718, 717, 685, 686), (717, 716, 684, 685), (716, 715, 683, 684), (715, 714, 682, 683), (714, 713, 681, 682), (713, 712, 680, 681), (712, 711, 679, 680), (711, 710, 678, 679), (710, 709, 677, 678), (709, 708, 676, 677), (708, 707, 675, 676), (707, 706, 674, 675), (706, 705, 673, 674), (705, 704, 672, 673), (736, 767, 735, 704), (767, 766, 734, 735), (766, 765, 733, 734), (765, 764, 732, 733), (764, 763, 731, 732), (763, 762, 730, 731), (762, 761, 729, 730), (761, 760, 728, 729), (760, 759, 727, 728), (759, 758, 726, 727), (758, 757, 725, 726), (757, 756, 724, 725), (756, 755, 723, 724), (755, 754, 722, 723), (754, 753, 721, 722), (753, 752, 720, 721), (752, 751, 719, 720), (751, 750, 718, 719), (750, 749, 717, 718), (749, 748, 716, 717), (748, 747, 715, 716), (747, 746, 714, 715), (746, 745, 713, 714), (745, 744, 712, 713), (744, 743, 711, 712), (743, 742, 710, 711), (742, 741, 709, 710), (741, 740, 708, 709), (740, 739, 707, 708), (739, 738, 706, 707), (738, 737, 705, 706), (737, 736, 704, 705), (768, 799, 767, 736), (799, 798, 766, 767), (798, 797, 765, 766), (797, 796, 764, 765), (796, 795, 763, 764), (795, 794, 762, 763), (794, 793, 761, 762), (793, 792, 760, 761), (792, 791, 759, 760), (791, 790, 758, 759), (790, 789, 757, 758), (789, 788, 756, 757), (788, 787, 755, 756), (787, 786, 754, 755), (786, 785, 753, 754), (785, 784, 752, 753), (784, 783, 751, 752), (783, 782, 750, 751), (782, 781, 749, 750), (781, 780, 748, 749), (780, 779, 747, 748), (779, 778, 746, 747), (778, 777, 745, 746), (777, 776, 744, 745), (776, 775, 743, 744), (775, 774, 742, 743), (774, 773, 741, 742), (773, 772, 740, 741), (772, 771, 739, 740), (771, 770, 738, 739), (770, 769, 737, 738), (769, 768, 736, 737), (800, 831, 799, 768), (831, 830, 798, 799), (830, 829, 797, 798), (829, 828, 796, 797), (828, 827, 795, 796), (827, 826, 794, 795), (826, 825, 793, 794), (825, 824, 792, 793), (824, 823, 791, 792), (823, 822, 790, 791), (822, 821, 789, 790), (821, 820, 788, 789), (820, 819, 787, 788), (819, 818, 786, 787), (818, 817, 785, 786), (817, 816, 784, 785), (816, 815, 783, 784), (815, 814, 782, 783), (814, 813, 781, 782), (813, 812, 780, 781), (812, 811, 779, 780), (811, 810, 778, 779), (810, 809, 777, 778), (809, 808, 776, 777), (808, 807, 775, 776), (807, 806, 774, 775), (806, 805, 773, 774), (805, 804, 772, 773), (804, 803, 771, 772), (803, 802, 770, 771), (802, 801, 769, 770), (801, 800, 768, 769), (832, 863, 831, 800), (863, 862, 830, 831), (862, 861, 829, 830), (861, 860, 828, 829), (860, 859, 827, 828), (859, 858, 826, 827), (858, 857, 825, 826), (857, 856, 824, 825), (856, 855, 823, 824), (855, 854, 822, 823), (854, 853, 821, 822), (853, 852, 820, 821), (852, 851, 819, 820), (851, 850, 818, 819), (850, 849, 817, 818), (849, 848, 816, 817), (848, 847, 815, 816), (847, 846, 814, 815), (846, 845, 813, 814), (845, 844, 812, 813), (844, 843, 811, 812), (843, 842, 810, 811), (842, 841, 809, 810), (841, 840, 808, 809), (840, 839, 807, 808), (839, 838, 806, 807), (838, 837, 805, 806), (837, 836, 804, 805), (836, 835, 803, 804), (835, 834, 802, 803), (834, 833, 801, 802), (833, 832, 800, 801), (869, 864, 863, 832), (864, 865, 862, 863), (865, 866, 861, 862), (866, 867, 860, 861), (867, 871, 859, 860), (871, 872, 858, 859), (872, 873, 857, 858), (873, 874, 856, 857), (874, 875, 855, 856), (875, 876, 854, 855), (876, 877, 853, 854), (877, 878, 852, 853), (878, 879, 851, 852), (879, 880, 850, 851), (880, 881, 849, 850), (881, 882, 848, 849), (882, 883, 847, 848), (883, 884, 846, 847), (884, 885, 845, 846), (885, 886, 844, 845), (886, 887, 843, 844), (887, 888, 842, 843), (888, 889, 841, 842), (889, 890, 840, 841), (890, 891, 839, 840), (891, 892, 838, 839), (892, 893, 837, 838), (893, 895, 836, 837), (895, 868, 835, 836), (868, 870, 834, 835), (870, 894, 833, 834), (894, 869, 832, 833), (1, 0, 31, 30, 29, 28, 27, 26, 25, 24, 23, 22, 21, 20, 19, 18, 17, 16, 15, 14, 13, 12, 11, 10, 9, 8, 7, 6, 5, 4, 3, 2)])
_uv = me_circle_001.uv_layers.new(name='UVMap')
_uv.uv.foreach_set('vector', [0.0, 0.0, 0.0, 0.0, 0.0, 0.0, 0.0, 0.0, 0.0, 0.0, 0.0, 0.0, 0.0, 0.0, 0.0, 0.0, 0.0, 0.0, 0.0, 0.0, 0.0, 0.0, 0.0, 0.0, 0.0, 0.0, 0.0, 0.0, 0.0, 0.0, 0.0, 0.0, 0.0, 0.0, 0.0, 0.0, 0.0, 0.0, 0.0, 0.0, 0.0, 0.0, 0.0, 0.0, 0.0, 0.0, 0.0, 0.0, 0.0, 0.0, 0.0, 0.0, 0.0, 0.0, 0.0, 0.0, 0.0, 0.0, 0.0, 0.0, 0.0, 0.0, 0.0, 0.0, 0.0, 0.0, 0.0, 0.0, 0.0, 0.0, 0.0, 0.0, 0.0, 0.0, 0.0, 0.0, 0.0, 0.0, 0.0, 0.0, 0.0, 0.0, 0.0, 0.0, 0.0, 0.0, 0.0, 0.0, 0.0, 0.0, 0.0, 0.0, 0.0, 0.0, 0.0, 0.0, 0.0, 0.0, 0.0, 0.0, 0.0, 0.0, 0.0, 0.0, 0.0, 0.0, 0.0, 0.0, 0.0, 0.0, 0.0, 0.0, 0.0, 0.0, 0.0, 0.0, 0.0, 0.0, 0.0, 0.0, 0.0, 0.0, 0.0, 0.0, 0.0, 0.0, 0.0, 0.0, 0.0, 0.0, 0.0, 0.0, 0.0, 0.0, 0.0, 0.0, 0.0, 0.0, 0.0, 0.0, 0.0, 0.0, 0.0, 0.0, 0.0, 0.0, 0.0, 0.0, 0.0, 0.0, 0.0, 0.0, 0.0, 0.0, 0.0, 0.0, 0.0, 0.0, 0.0, 0.0, 0.0, 0.0, 0.0, 0.0, 0.0, 0.0, 0.0, 0.0, 0.0, 0.0, 0.0, 0.0, 0.0, 0.0, 0.0, 0.0, 0.0, 0.0, 0.0, 0.0, 0.0, 0.0, 0.0, 0.0, 0.0, 0.0, 0.0, 0.0, 0.0, 0.0, 0.0, 0.0, 0.0, 0.0, 0.0, 0.0, 0.0, 0.0, 0.0, 0.0, 0.0, 0.0, 0.0, 0.0, 0.0, 0.0, 0.0, 0.0, 0.0, 0.0, 0.0, 0.0, 0.0, 0.0, 0.0, 0.0, 0.0, 0.0, 0.0, 0.0, 0.0, 0.0, 0.0, 0.0, 0.0, 0.0, 0.0, 0.0, 0.0, 0.0, 0.0, 0.0, 0.0, 0.0, 0.0, 0.0, 0.0, 0.0, 0.0, 0.0, 0.0, 0.0, 0.0, 0.0, 0.0, 0.0, 0.0, 0.0, 0.0, 0.0, 0.0, 0.0, 0.0, 0.0, 0.0, 0.0, 0.0, 0.0, 0.0, 0.0, 0.0, 0.0, 0.0, 0.0, 0.0, 0.0, 0.0, 0.0, 0.0, 0.0, 0.0, 0.0, 0.0, 0.0, 0.0, 0.0, 0.0, 0.0, 0.0, 0.0, 0.0, 0.0, 0.0, 0.0, 0.0, 0.0, 0.0, 0.0, 0.0, 0.0, 0.0, 0.0, 0.0, 0.0, 0.0, 0.0, 0.0, 0.0, 0.0, 0.0, 0.0, 0.0, 0.0, 0.0, 0.0, 0.0, 0.0, 0.0, 0.0, 0.0, 0.0, 0.0, 0.0, 0.0, 0.0, 0.0, 0.0, 0.0, 0.0, 0.0, 0.0, 0.0, 0.0, 0.0, 0.0, 0.0, 0.0, 0.0, 0.0, 0.0, 0.0, 0.0, 0.0, 0.0, 0.0, 0.0, 0.0, 0.0, 0.0, 0.0, 0.0, 0.0, 0.0, 0.0, 0.0, 0.0, 0.0, 0.0, 0.0, 0.0, 0.0, 0.0, 0.0, 0.0, 0.0, 0.0, 0.0, 0.0, 0.0, 0.0, 0.0, 0.0, 0.0, 0.0, 0.0, 0.0, 0.0, 0.0, 0.0, 0.0, 0.0, 0.0, 0.0, 0.0, 0.0, 0.0, 0.0, 0.0, 0.0, 0.0, 0.0, 0.0, 0.0, 0.0, 0.0, 0.0, 0.0, 0.0, 0.0, 0.0, 0.0, 0.0, 0.0, 0.0, 0.0, 0.0, 0.0, 0.0, 0.0, 0.0, 0.0, 0.0, 0.0, 0.0, 0.0, 0.0, 0.0, 0.0, 0.0, 0.0, 0.0, 0.0, 0.0, 0.0, 0.0, 0.0, 0.0, 0.0, 0.0, 0.0, 0.0, 0.0, 0.0, 0.0, 0.0, 0.0, 0.0, 0.0, 0.0, 0.0, 0.0, 0.0, 0.0, 0.0, 0.0, 0.0, 0.0, 0.0, 0.0, 0.0, 0.0, 0.0, 0.0, 0.0, 0.0, 0.0, 0.0, 0.0, 0.0, 0.0, 0.0, 0.0, 0.0, 0.0, 0.0, 0.0, 0.0, 0.0, 0.0, 0.0, 0.0, 0.0, 0.0, 0.0, 0.0, 0.0, 0.0, 0.0, 0.0, 0.0, 0.0, 0.0, 0.0, 0.0, 0.0, 0.0, 0.0, 0.0, 0.0, 0.0, 0.0, 0.0, 0.0, 0.0, 0.0, 0.0, 0.0, 0.0, 0.0, 0.0, 0.0, 0.0, 0.0, 0.0, 0.0, 0.0, 0.0, 0.0, 0.0, 0.0, 0.0, 0.0, 0.0, 0.0, 0.0, 0.0, 0.0, 0.0, 0.0, 0.0, 0.0, 0.0, 0.0, 0.0, 0.0, 0.0, 0.0, 0.0, 0.0, 0.0, 0.0, 0.0, 0.0, 0.0, 0.0, 0.0, 0.0, 0.0, 0.0, 0.0, 0.0, 0.0, 0.0, 0.0, 0.0, 0.0, 0.0, 0.0, 0.0, 0.0, 0.0, 0.0, 0.0, 0.0, 0.0, 0.0, 0.0, 0.0, 0.0, 0.0, 0.0, 0.0, 0.0, 0.0, 0.0, 0.0, 0.0, 0.0, 0.0, 0.0, 0.0, 0.0, 0.0, 0.0, 0.0, 0.0, 0.0, 0.0, 0.0, 0.0, 0.0, 0.0, 0.0, 0.0, 0.0, 0.0, 0.0, 0.0, 0.0, 0.0, 0.0, 0.0, 0.0, 0.0, 0.0, 0.0, 0.0, 0.0, 0.0, 0.0, 0.0, 0.0, 0.0, 0.0, 0.0, 0.0, 0.0, 0.0, 0.0, 0.0, 0.0, 0.0, 0.0, 0.0, 0.0, 0.0, 0.0, 0.0, 0.0, 0.0, 0.0, 0.0, 0.0, 0.0, 0.0, 0.0, 0.0, 0.0, 0.0, 0.0, 0.0, 0.0, 0.0, 0.0, 0.0, 0.0, 0.0, 0.0, 0.0, 0.0, 0.0, 0.0, 0.0, 0.0, 0.0, 0.0, 0.0, 0.0, 0.0, 0.0, 0.0, 0.0, 0.0, 0.0, 0.0, 0.0, 0.0, 0.0, 0.0, 0.0, 0.0, 0.0, 0.0, 0.0, 0.0, 0.0, 0.0, 0.0, 0.0, 0.0, 0.0, 0.0, 0.0, 0.0, 0.0, 0.0, 0.0, 0.0, 0.0, 0.0, 0.0, 0.0, 0.0, 0.0, 0.0, 0.0, 0.0, 0.0, 0.0, 0.0, 0.0, 0.0, 0.0, 0.0, 0.0, 0.0, 0.0, 0.0, 0.0, 0.0, 0.0, 0.0, 0.0, 0.0, 0.0, 0.0, 0.0, 0.0, 0.0, 0.0, 0.0, 0.0, 0.0, 0.0, 0.0, 0.0, 0.0, 0.0, 0.0, 0.0, 0.0, 0.0, 0.0, 0.0, 0.0, 0.0, 0.0, 0.0, 0.0, 0.0, 0.0, 0.0, 0.0, 0.0, 0.0, 0.0, 0.0, 0.0, 0.0, 0.0, 0.0, 0.0, 0.0, 0.0, 0.0, 0.0, 0.0, 0.0, 0.0, 0.0, 0.0, 0.0, 0.0, 0.0, 0.0, 0.0, 0.0, 0.0, 0.0, 0.0, 0.0, 0.0, 0.0, 0.0, 0.0, 0.0, 0.0, 0.0, 0.0, 0.0, 0.0, 0.0, 0.0, 0.0, 0.0, 0.0, 0.0, 0.0, 0.0, 0.0, 0.0, 0.0, 0.0, 0.0, 0.0, 0.0, 0.0, 0.0, 0.0, 0.0, 0.0, 0.0, 0.0, 0.0, 0.0, 0.0, 0.0, 0.0, 0.0, 0.0, 0.0, 0.0, 0.0, 0.0, 0.0, 0.0, 0.0, 0.0, 0.0, 0.0, 0.0, 0.0, 0.0, 0.0, 0.0, 0.0, 0.0, 0.0, 0.0, 0.0, 0.0, 0.0, 0.0, 0.0, 0.0, 0.0, 0.0, 0.0, 0.0, 0.0, 0.0, 0.0, 0.0, 0.0, 0.0, 0.0, 0.0, 0.0, 0.0, 0.0, 0.0, 0.0, 0.0, 0.0, 0.0, 0.0, 0.0, 0.0, 0.0, 0.0, 0.0, 0.0, 0.0, 0.0, 0.0, 0.0, 0.0, 0.0, 0.0, 0.0, 0.0, 0.0, 0.0, 0.0, 0.0, 0.0, 0.0, 0.0, 0.0, 0.0, 0.0, 0.0, 0.0, 0.0, 0.0, 0.0, 0.0, 0.0, 0.0, 0.0, 0.0, 0.0, 0.0, 0.0, 0.0, 0.0, 0.0, 0.0, 0.0, 0.0, 0.0, 0.0, 0.0, 0.0, 0.0, 0.0, 0.0, 0.0, 0.0, 0.0, 0.0, 0.0, 0.0, 0.0, 0.0, 0.0, 0.0, 0.0, 0.0, 0.0, 0.0, 0.0, 0.0, 0.0, 0.0, 0.0, 0.0, 0.0, 0.0, 0.0, 0.0, 0.0, 0.0, 0.0, 0.0, 0.0, 0.0, 0.0, 0.0, 0.0, 0.0, 0.0, 0.0, 0.0, 0.0, 0.0, 0.0, 0.0, 0.0, 0.0, 0.0, 0.0, 0.0, 0.0, 0.0, 0.0, 0.0, 0.0, 0.0, 0.0, 0.0, 0.0, 0.0, 0.0, 0.0, 0.0, 0.0, 0.0, 0.0, 0.0, 0.0, 0.0, 0.0, 0.0, 0.0, 0.0, 0.0, 0.0, 0.0, 0.0, 0.0, 0.0, 0.0, 0.0, 0.0, 0.0, 0.0, 0.0, 0.0, 0.0, 0.0, 0.0, 0.0, 0.0, 0.0, 0.0, 0.0, 0.0, 0.0, 0.0, 0.0, 0.0, 0.0, 0.0, 0.0, 0.0, 0.0, 0.0, 0.0, 0.0, 0.0, 0.0, 0.0, 0.0, 0.0, 0.0, 0.0, 0.0, 0.0, 0.0, 0.0, 0.0, 0.0, 0.0, 0.0, 0.0, 0.0, 0.0, 0.0, 0.0, 0.0, 0.0, 0.0, 0.0, 0.0, 0.0, 0.0, 0.0, 0.0, 0.0, 0.0, 0.0, 0.0, 0.0, 0.0, 0.0, 0.0, 0.0, 0.0, 0.0, 0.0, 0.0, 0.0, 0.0, 0.0, 0.0, 0.0, 0.0, 0.0, 0.0, 0.0, 0.0, 0.0, 0.0, 0.0, 0.0, 0.0, 0.0, 0.0, 0.0, 0.0, 0.0, 0.0, 0.0, 0.0, 0.0, 0.0, 0.0, 0.0, 0.0, 0.0, 0.0, 0.0, 0.0, 0.0, 0.0, 0.0, 0.0, 0.0, 0.0, 0.0, 0.0, 0.0, 0.0, 0.0, 0.0, 0.0, 0.0, 0.0, 0.0, 0.0, 0.0, 0.0, 0.0, 0.0, 0.0, 0.0, 0.0, 0.0, 0.0, 0.0, 0.0, 0.0, 0.0, 0.0, 0.0, 0.0, 0.0, 0.0, 0.0, 0.0, 0.0, 0.0, 0.0, 0.0, 0.0, 0.0, 0.0, 0.0, 0.0, 0.0, 0.0, 0.0, 0.0, 0.0, 0.0, 0.0, 0.0, 0.0, 0.0, 0.0, 0.0, 0.0, 0.0, 0.0, 0.0, 0.0, 0.0, 0.0, 0.0, 0.0, 0.0, 0.0, 0.0, 0.0, 0.0, 0.0, 0.0, 0.0, 0.0, 0.0, 0.0, 0.0, 0.0, 0.0, 0.0, 0.0, 0.0, 0.0, 0.0, 0.0, 0.0, 0.0, 0.0, 0.0, 0.0, 0.0, 0.0, 0.0, 0.0, 0.0, 0.0, 0.0, 0.0, 0.0, 0.0, 0.0, 0.0, 0.0, 0.0, 0.0, 0.0, 0.0, 0.0, 0.0, 0.0, 0.0, 0.0, 0.0, 0.0, 0.0, 0.0, 0.0, 0.0, 0.0, 0.0, 0.0, 0.0, 0.0, 0.0, 0.0, 0.0, 0.0, 0.0, 0.0, 0.0, 0.0, 0.0, 0.0, 0.0, 0.0, 0.0, 0.0, 0.0, 0.0, 0.0, 0.0, 0.0, 0.0, 0.0, 0.0, 0.0, 0.0, 0.0, 0.0, 0.0, 0.0, 0.0, 0.0, 0.0, 0.0, 0.0, 0.0, 0.0, 0.0, 0.0, 0.0, 0.0, 0.0, 0.0, 0.0, 0.0, 0.0, 0.0, 0.0, 0.0, 0.0, 0.0, 0.0, 0.0, 0.0, 0.0, 0.0, 0.0, 0.0, 0.0, 0.0, 0.0, 0.0, 0.0, 0.0, 0.0, 0.0, 0.0, 0.0, 0.0, 0.0, 0.0, 0.0, 0.0, 0.0, 0.0, 0.0, 0.0, 0.0, 0.0, 0.0, 0.0, 0.0, 0.0, 0.0, 0.0, 0.0, 0.0, 0.0, 0.0, 0.0, 0.0, 0.0, 0.0, 0.0, 0.0, 0.0, 0.0, 0.0, 0.0, 0.0, 0.0, 0.0, 0.0, 0.0, 0.0, 0.0, 0.0, 0.0, 0.0, 0.0, 0.0, 0.0, 0.0, 0.0, 0.0, 0.0, 0.0, 0.0, 0.0, 0.0, 0.0, 0.0, 0.0, 0.0, 0.0, 0.0, 0.0, 0.0, 0.0, 0.0, 0.0, 0.0, 0.0, 0.0, 0.0, 0.0, 0.0, 0.0, 0.0, 0.0, 0.0, 0.0, 0.0, 0.0, 0.0, 0.0, 0.0, 0.0, 0.0, 0.0, 0.0, 0.0, 0.0, 0.0, 0.0, 0.0, 0.0, 0.0, 0.0, 0.0, 0.0, 0.0, 0.0, 0.0, 0.0, 0.0, 0.0, 0.0, 0.0, 0.0, 0.0, 0.0, 0.0, 0.0, 0.0, 0.0, 0.0, 0.0, 0.0, 0.0, 0.0, 0.0, 0.0, 0.0, 0.0, 0.0, 0.0, 0.0, 0.0, 0.0, 0.0, 0.0, 0.0, 0.0, 0.0, 0.0, 0.0, 0.0, 0.0, 0.0, 0.0, 0.0, 0.0, 0.0, 0.0, 0.0, 0.0, 0.0, 0.0, 0.0, 0.0, 0.0, 0.0, 0.0, 0.0, 0.0, 0.0, 0.0, 0.0, 0.0, 0.0, 0.0, 0.0, 0.0, 0.0, 0.0, 0.0, 0.0, 0.0, 0.0, 0.0, 0.0, 0.0, 0.0, 0.0, 0.0, 0.0, 0.0, 0.0, 0.0, 0.0, 0.0, 0.0, 0.0, 0.0, 0.0, 0.0, 0.0, 0.0, 0.0, 0.0, 0.0, 0.0, 0.0, 0.0, 0.0, 0.0, 0.0, 0.0, 0.0, 0.0, 0.0, 0.0, 0.0, 0.0, 0.0, 0.0, 0.0, 0.0, 0.0, 0.0, 0.0, 0.0, 0.0, 0.0, 0.0, 0.0, 0.0, 0.0, 0.0, 0.0, 0.0, 0.0, 0.0, 0.0, 0.0, 0.0, 0.0, 0.0, 0.0, 0.0, 0.0, 0.0, 0.0, 0.0, 0.0, 0.0, 0.0, 0.0, 0.0, 0.0, 0.0, 0.0, 0.0, 0.0, 0.0, 0.0, 0.0, 0.0, 0.0, 0.0, 0.0, 0.0, 0.0, 0.0, 0.0, 0.0, 0.0, 0.0, 0.0, 0.0, 0.0, 0.0, 0.0, 0.0, 0.0, 0.0, 0.0, 0.0, 0.0, 0.0, 0.0, 0.0, 0.0, 0.0, 0.0, 0.0, 0.0, 0.0, 0.0, 0.0, 0.0, 0.0, 0.0, 0.0, 0.0, 0.0, 0.0, 0.0, 0.0, 0.0, 0.0, 0.0, 0.0, 0.0, 0.0, 0.0, 0.0, 0.0, 0.0, 0.0, 0.0, 0.0, 0.0, 0.0, 0.0, 0.0, 0.0, 0.0, 0.0, 0.0, 0.0, 0.0, 0.0, 0.0, 0.0, 0.0, 0.0, 0.0, 0.0, 0.0, 0.0, 0.0, 0.0, 0.0, 0.0, 0.0, 0.0, 0.0, 0.0, 0.0, 0.0, 0.0, 0.0, 0.0, 0.0, 0.0, 0.0, 0.0, 0.0, 0.0, 0.0, 0.0, 0.0, 0.0, 0.0, 0.0, 0.0, 0.0, 0.0, 0.0, 0.0, 0.0, 0.0, 0.0, 0.0, 0.0, 0.0, 0.0, 0.0, 0.0, 0.0, 0.0, 0.0, 0.0, 0.0, 0.0, 0.0, 0.0, 0.0, 0.0, 0.0, 0.0, 0.0, 0.0, 0.0, 0.0, 0.0, 0.0, 0.0, 0.0, 0.0, 0.0, 0.0, 0.0, 0.0, 0.0, 0.0, 0.0, 0.0, 0.0, 0.0, 0.0, 0.0, 0.0, 0.0, 0.0, 0.0, 0.0, 0.0, 0.0, 0.0, 0.0, 0.0, 0.0, 0.0, 0.0, 0.0, 0.0, 0.0, 0.0, 0.0, 0.0, 0.0, 0.0, 0.0, 0.0, 0.0, 0.0, 0.0, 0.0, 0.0, 0.0, 0.0, 0.0, 0.0, 0.0, 0.0, 0.0, 0.0, 0.0, 0.0, 0.0, 0.0, 0.0, 0.0, 0.0, 0.0, 0.0, 0.0, 0.0, 0.0, 0.0, 0.0, 0.0, 0.0, 0.0, 0.0, 0.0, 0.0, 0.0, 0.0, 0.0, 0.0, 0.0, 0.0, 0.0, 0.0, 0.0, 0.0, 0.0, 0.0, 0.0, 0.0, 0.0, 0.0, 0.0, 0.0, 0.0, 0.0, 0.0, 0.0, 0.0, 0.0, 0.0, 0.0, 0.0, 0.0, 0.0, 0.0, 0.0, 0.0, 0.0, 0.0, 0.0, 0.0, 0.0, 0.0, 0.0, 0.0, 0.0, 0.0, 0.0, 0.0, 0.0, 0.0, 0.0, 0.0, 0.0, 0.0, 0.0, 0.0, 0.0, 0.0, 0.0, 0.0, 0.0, 0.0, 0.0, 0.0, 0.0, 0.0, 0.0, 0.0, 0.0, 0.0, 0.0, 0.0, 0.0, 0.0, 0.0, 0.0, 0.0, 0.0, 0.0, 0.0, 0.0, 0.0, 0.0, 0.0, 0.0, 0.0, 0.0, 0.0, 0.0, 0.0, 0.0, 0.0, 0.0, 0.0, 0.0, 0.0, 0.0, 0.0, 0.0, 0.0, 0.0, 0.0, 0.0, 0.0, 0.0, 0.0, 0.0, 0.0, 0.0, 0.0, 0.0, 0.0, 0.0, 0.0, 0.0, 0.0, 0.0, 0.0, 0.0, 0.0, 0.0, 0.0, 0.0, 0.0, 0.0, 0.0, 0.0, 0.0, 0.0, 0.0, 0.0, 0.0, 0.0, 0.0, 0.0, 0.0, 0.0, 0.0, 0.0, 0.0, 0.0, 0.0, 0.0, 0.0, 0.0, 0.0, 0.0, 0.0, 0.0, 0.0, 0.0, 0.0, 0.0, 0.0, 0.0, 0.0, 0.0, 0.0, 0.0, 0.0, 0.0, 0.0, 0.0, 0.0, 0.0, 0.0, 0.0, 0.0, 0.0, 0.0, 0.0, 0.0, 0.0, 0.0, 0.0, 0.0, 0.0, 0.0, 0.0, 0.0, 0.0, 0.0, 0.0, 0.0, 0.0, 0.0, 0.0, 0.0, 0.0, 0.0, 0.0, 0.0, 0.0, 0.0, 0.0, 0.0, 0.0, 0.0, 0.0, 0.0, 0.0, 0.0, 0.0, 0.0, 0.0, 0.0, 0.0, 0.0, 0.0, 0.0, 0.0, 0.0, 0.0, 0.0, 0.0, 0.0, 0.0, 0.0, 0.0, 0.0, 0.0, 0.0, 0.0, 0.0, 0.0, 0.0, 0.0, 0.0, 0.0, 0.0, 0.0, 0.0, 0.0, 0.0, 0.0, 0.0, 0.0, 0.0, 0.0, 0.0, 0.0, 0.0, 0.0, 0.0, 0.0, 0.0, 0.0, 0.0, 0.0, 0.0, 0.0, 0.0, 0.0, 0.0, 0.0, 0.0, 0.0, 0.0, 0.0, 0.0, 0.0, 0.0, 0.0, 0.0, 0.0, 0.0, 0.0, 0.0, 0.0, 0.0, 0.0, 0.0, 0.0, 0.0, 0.0, 0.0, 0.0, 0.0, 0.0, 0.0, 0.0, 0.0, 0.0, 0.0, 0.0, 0.0, 0.0, 0.0, 0.0, 0.0, 0.0, 0.0, 0.0, 0.0, 0.0, 0.0, 0.0, 0.0, 0.0, 0.0, 0.0, 0.0, 0.0, 0.0, 0.0, 0.0, 0.0, 0.0, 0.0, 0.0, 0.0, 0.0, 0.0, 0.0, 0.0, 0.0, 0.0, 0.0, 0.0, 0.0, 0.0, 0.0, 0.0, 0.0, 0.0, 0.0, 0.0, 0.0, 0.0, 0.0, 0.0, 0.0, 0.0, 0.0, 0.0, 0.0, 0.0, 0.0, 0.0, 0.0, 0.0, 0.0, 0.0, 0.0, 0.0, 0.0, 0.0, 0.0, 0.0, 0.0, 0.0, 0.0, 0.0, 0.0, 0.0, 0.0, 0.0, 0.0, 0.0, 0.0, 0.0, 0.0, 0.0, 0.0, 0.0, 0.0, 0.0, 0.0, 0.0, 0.0, 0.0, 0.0, 0.0, 0.0, 0.0, 0.0, 0.0, 0.0, 0.0, 0.0, 0.0, 0.0, 0.0, 0.0, 0.0, 0.0, 0.0, 0.0, 0.0, 0.0, 0.0, 0.0, 0.0, 0.0, 0.0, 0.0, 0.0, 0.0, 0.0, 0.0, 0.0, 0.0, 0.0, 0.0, 0.0, 0.0, 0.0, 0.0, 0.0, 0.0, 0.0, 0.0, 0.0, 0.0, 0.0, 0.0, 0.0, 0.0, 0.0, 0.0, 0.0, 0.0, 0.0, 0.0, 0.0, 0.0, 0.0, 0.0, 0.0, 0.0, 0.0, 0.0, 0.0, 0.0, 0.0, 0.0, 0.0, 0.0, 0.0, 0.0, 0.0, 0.0, 0.0, 0.0, 0.0, 0.0, 0.0, 0.0, 0.0, 0.0, 0.0, 0.0, 0.0, 0.0, 0.0, 0.0, 0.0, 0.0, 0.0, 0.0, 0.0, 0.0, 0.0, 0.0, 0.0, 0.0, 0.0, 0.0, 0.0, 0.0, 0.0, 0.0, 0.0, 0.0, 0.0, 0.0, 0.0, 0.0, 0.0, 0.0, 0.0, 0.0, 0.0, 0.0, 0.0, 0.0, 0.0, 0.0, 0.0, 0.0, 0.0, 0.0, 0.0, 0.0, 0.0, 0.0, 0.0, 0.0, 0.0, 0.0, 0.0, 0.0, 0.0, 0.0, 0.0, 0.0, 0.0, 0.0, 0.0, 0.0, 0.0, 0.0, 0.0, 0.0, 0.0, 0.0, 0.0, 0.0, 0.0, 0.0, 0.0, 0.0, 0.0, 0.0, 0.0, 0.0, 0.0, 0.0, 0.0, 0.0, 0.0, 0.0, 0.0, 0.0, 0.0, 0.0, 0.0, 0.0, 0.0, 0.0, 0.0, 0.0, 0.0, 0.0, 0.0, 0.0, 0.0, 0.0, 0.0, 0.0, 0.0, 0.0, 0.0, 0.0, 0.0, 0.0, 0.0, 0.0, 0.0, 0.0, 0.0, 0.0, 0.0, 0.0, 0.0, 0.0, 0.0, 0.0, 0.0, 0.0, 0.0, 0.0, 0.0, 0.0, 0.0, 0.0, 0.0, 0.0, 0.0, 0.0, 0.0, 0.0, 0.0, 0.0, 0.0, 0.0, 0.0, 0.0, 0.0, 0.0, 0.0, 0.0, 0.0, 0.0, 0.0, 0.0, 0.0, 0.0, 0.0, 0.0, 0.0, 0.0, 0.0, 0.0, 0.0, 0.0, 0.0, 0.0, 0.0, 0.0, 0.0, 0.0, 0.0, 0.0, 0.0, 0.0, 0.0, 0.0, 0.0, 0.0, 0.0, 0.0, 0.0, 0.0, 0.0, 0.0, 0.0, 0.0, 0.0, 0.0, 0.0, 0.0, 0.0, 0.0, 0.0, 0.0, 0.0, 0.0, 0.0, 0.0, 0.0, 0.0, 0.0, 0.0, 0.0, 0.0, 0.0, 0.0, 0.0, 0.0, 0.0, 0.0, 0.0, 0.0, 0.0, 0.0, 0.0, 0.0, 0.0, 0.0, 0.0, 0.0, 0.0, 0.0, 0.0, 0.0, 0.0, 0.0, 0.0, 0.0, 0.0, 0.0, 0.0, 0.0, 0.0, 0.0, 0.0, 0.0, 0.0, 0.0, 0.0, 0.0, 0.0, 0.0, 0.0, 0.0, 0.0, 0.0, 0.0, 0.0, 0.0, 0.0, 0.0, 0.0, 0.0, 0.0, 0.0, 0.0, 0.0, 0.0, 0.0, 0.0, 0.0, 0.0, 0.0, 0.0, 0.0, 0.0, 0.0, 0.0, 0.0, 0.0, 0.0, 0.0, 0.0, 0.0, 0.0, 0.0, 0.0, 0.0, 0.0, 0.0, 0.0, 0.0, 0.0, 0.0, 0.0, 0.0, 0.0, 0.0, 0.0, 0.0, 0.0, 0.0, 0.0, 0.0, 0.0, 0.0, 0.0, 0.0, 0.0, 0.0, 0.0, 0.0, 0.0, 0.0, 0.0, 0.0, 0.0, 0.0, 0.0, 0.0, 0.0, 0.0, 0.0, 0.0, 0.0, 0.0, 0.0, 0.0, 0.0, 0.0, 0.0, 0.0, 0.0, 0.0, 0.0, 0.0, 0.0, 0.0, 0.0, 0.0, 0.0, 0.0, 0.0, 0.0, 0.0, 0.0, 0.0, 0.0, 0.0, 0.0, 0.0, 0.0, 0.0, 0.0, 0.0, 0.0, 0.0, 0.0, 0.0, 0.0, 0.0, 0.0, 0.0, 0.0, 0.0, 0.0, 0.0, 0.0, 0.0, 0.0, 0.0, 0.0, 0.0, 0.0, 0.0, 0.0, 0.0, 0.0, 0.0, 0.0, 0.0, 0.0, 0.0, 0.0, 0.0, 0.0, 0.0, 0.0, 0.0, 0.0, 0.0, 0.0, 0.0, 0.0, 0.0, 0.0, 0.0, 0.0, 0.0, 0.0, 0.0, 0.0, 0.0, 0.0, 0.0, 0.0, 0.0, 0.0, 0.0, 0.0, 0.0, 0.0, 0.0, 0.0, 0.0, 0.0, 0.0, 0.0, 0.0, 0.0, 0.0, 0.0, 0.0, 0.0, 0.0, 0.0, 0.0, 0.0, 0.0, 0.0, 0.0, 0.0, 0.0, 0.0, 0.0, 0.0, 0.0, 0.0, 0.0, 0.0, 0.0, 0.0, 0.0, 0.0, 0.0, 0.0, 0.0, 0.0, 0.0, 0.0, 0.0, 0.0, 0.0, 0.0, 0.0, 0.0, 0.0, 0.0, 0.0, 0.0, 0.0, 0.0, 0.0, 0.0, 0.0, 0.0, 0.0, 0.0, 0.0, 0.0, 0.0, 0.0, 0.0, 0.0, 0.0, 0.0, 0.0, 0.0, 0.0, 0.0, 0.0, 0.0, 0.0, 0.0, 0.0, 0.0, 0.0, 0.0, 0.0, 0.0, 0.0, 0.0, 0.0, 0.0, 0.0, 0.0, 0.0, 0.0, 0.0, 0.0, 0.0, 0.0, 0.0, 0.0, 0.0, 0.0, 0.0, 0.0, 0.0, 0.0, 0.0, 0.0, 0.0, 0.0, 0.0, 0.0, 0.0, 0.0, 0.0, 0.0, 0.0, 0.0, 0.0, 0.0, 0.0, 0.0, 0.0, 0.0, 0.0, 0.0, 0.0, 0.0, 0.0, 0.0, 0.0, 0.0, 0.0, 0.0, 0.0, 0.0, 0.0, 0.0, 0.0, 0.0, 0.0, 0.0, 0.0, 0.0, 0.0, 0.0, 0.0, 0.0, 0.0, 0.0, 0.0, 0.0, 0.0, 0.0, 0.0, 0.0, 0.0, 0.0, 0.0, 0.0, 0.0, 0.0, 0.0, 0.0, 0.0, 0.0, 0.0, 0.0, 0.0, 0.0, 0.0, 0.0, 0.0, 0.0, 0.0, 0.0, 0.0, 0.0, 0.0, 0.0, 0.0, 0.0, 0.0, 0.0, 0.0, 0.0, 0.0, 0.0, 0.0, 0.0, 0.0, 0.0, 0.0, 0.0, 0.0, 0.0, 0.0, 0.0, 0.0, 0.0, 0.0, 0.0, 0.0, 0.0, 0.0, 0.0, 0.0, 0.0, 0.0, 0.0, 0.0, 0.0, 0.0, 0.0, 0.0, 0.0, 0.0, 0.0, 0.0, 0.0, 0.0, 0.0, 0.0, 0.0, 0.0, 0.0, 0.0, 0.0, 0.0, 0.0, 0.0, 0.0, 0.0, 0.0, 0.0, 0.0, 0.0, 0.0, 0.0, 0.0, 0.0, 0.0, 0.0, 0.0, 0.0, 0.0, 0.0, 0.0, 0.0, 0.0, 0.0, 0.0, 0.0, 0.0, 0.0, 0.0, 0.0, 0.0, 0.0, 0.0, 0.0, 0.0, 0.0, 0.0, 0.0, 0.0, 0.0, 0.0, 0.0, 0.0, 0.0, 0.0, 0.0, 0.0, 0.0, 0.0, 0.0, 0.0, 0.0, 0.0, 0.0, 0.0, 0.0, 0.0, 0.0, 0.0, 0.0, 0.0, 0.0, 0.0, 0.0, 0.0, 0.0, 0.0, 0.0, 0.0, 0.0, 0.0, 0.0, 0.0, 0.0, 0.0, 0.0, 0.0, 0.0, 0.0, 0.0, 0.0, 0.0, 0.0, 0.0, 0.0, 0.0, 0.0, 0.0, 0.0, 0.0, 0.0, 0.0, 0.0, 0.0, 0.0, 0.0, 0.0, 0.0, 0.0, 0.0, 0.0, 0.0, 0.0, 0.0, 0.0, 0.0, 0.0, 0.0, 0.0, 0.0, 0.0, 0.0, 0.0, 0.0, 0.0, 0.0, 0.0, 0.0, 0.0, 0.0, 0.0, 0.0, 0.0, 0.0, 0.0, 0.0, 0.0, 0.0, 0.0, 0.0, 0.0, 0.0, 0.0, 0.0, 0.0, 0.0, 0.0, 0.0, 0.0, 0.0, 0.0, 0.0, 0.0, 0.0, 0.0, 0.0, 0.0, 0.0, 0.0, 0.0, 0.0, 0.0, 0.0, 0.0, 0.0, 0.0, 0.0, 0.0, 0.0, 0.0, 0.0, 0.0, 0.0, 0.0, 0.0, 0.0, 0.0, 0.0, 0.0, 0.0, 0.0, 0.0, 0.0, 0.0, 0.0, 0.0, 0.0, 0.0, 0.0, 0.0, 0.0, 0.0, 0.0, 0.0, 0.0, 0.0, 0.0, 0.0, 0.0, 0.0, 0.0, 0.0, 0.0, 0.0, 0.0, 0.0, 0.0, 0.0, 0.0, 0.0, 0.0, 0.0, 0.0, 0.0, 0.0, 0.0, 0.0, 0.0, 0.0, 0.0, 0.0, 0.0, 0.0, 0.0, 0.0, 0.0, 0.0, 0.0, 0.0, 0.0, 0.0, 0.0, 0.0, 0.0, 0.0, 0.0, 0.0, 0.0, 0.0, 0.0, 0.0, 0.0, 0.0, 0.0, 0.0, 0.0, 0.0, 0.0, 0.0, 0.0, 0.0, 0.0, 0.0, 0.0, 0.0, 0.0, 0.0, 0.0, 0.0, 0.0, 0.0, 0.0, 0.0, 0.0, 0.0, 0.0, 0.0, 0.0, 0.0, 0.0, 0.0, 0.0, 0.0, 0.0, 0.0, 0.0, 0.0, 0.0, 0.0, 0.0, 0.0, 0.0, 0.0, 0.0, 0.0, 0.0, 0.0, 0.0, 0.0, 0.0, 0.0, 0.0, 0.0, 0.0, 0.0, 0.0, 0.0, 0.0, 0.0, 0.0, 0.0, 0.0, 0.0, 0.0, 0.0, 0.0, 0.0, 0.0, 0.0, 0.0, 0.0, 0.0, 0.0, 0.0, 0.0, 0.0, 0.0, 0.0, 0.0, 0.0, 0.0, 0.0, 0.0, 0.0, 0.0, 0.0, 0.0, 0.0, 0.0, 0.0, 0.0, 0.0, 0.0, 0.0, 0.0, 0.0, 0.0, 0.0, 0.0, 0.0, 0.0, 0.0, 0.0, 0.0, 0.0, 0.0, 0.0, 0.0, 0.0, 0.0, 0.0, 0.0, 0.0, 0.0, 0.0, 0.0, 0.0, 0.0, 0.0, 0.0, 0.0, 0.0, 0.0, 0.0, 0.0, 0.0, 0.0, 0.0, 0.0, 0.0, 0.0, 0.0, 0.0, 0.0, 0.0, 0.0, 0.0, 0.0, 0.0, 0.0, 0.0, 0.0, 0.0, 0.0, 0.0, 0.0, 0.0, 0.0, 0.0, 0.0, 0.0, 0.0, 0.0, 0.0, 0.0, 0.0, 0.0, 0.0, 0.0, 0.0, 0.0, 0.0, 0.0, 0.0, 0.0, 0.0, 0.0, 0.0, 0.0, 0.0, 0.0, 0.0, 0.0, 0.0, 0.0, 0.0, 0.0, 0.0, 0.0, 0.0, 0.0, 0.0, 0.0, 0.0, 0.0, 0.0, 0.0, 0.0, 0.0, 0.0, 0.0, 0.0, 0.0, 0.0, 0.0, 0.0, 0.0, 0.0, 0.0, 0.0, 0.0, 0.0, 0.0, 0.0, 0.0, 0.0, 0.0, 0.0, 0.0, 0.0, 0.0, 0.0, 0.0, 0.0, 0.0, 0.0, 0.0, 0.0, 0.0, 0.0, 0.0, 0.0, 0.0, 0.0, 0.0, 0.0, 0.0, 0.0, 0.0, 0.0, 0.0, 0.0, 0.0, 0.0, 0.0, 0.0, 0.0, 0.0, 0.0, 0.0, 0.0, 0.0, 0.0, 0.0, 0.0, 0.0, 0.0, 0.0, 0.0, 0.0, 0.0, 0.0, 0.0, 0.0, 0.0, 0.0, 0.0, 0.0, 0.0, 0.0, 0.0, 0.0, 0.0, 0.0, 0.0, 0.0, 0.0, 0.0, 0.0, 0.0, 0.0, 0.0, 0.0, 0.0, 0.0, 0.0, 0.0, 0.0, 0.0, 0.0, 0.0, 0.0, 0.0, 0.0, 0.0, 0.0, 0.0, 0.0, 0.0, 0.0, 0.0, 0.0, 0.0, 0.0, 0.0, 0.0, 0.0, 0.0, 0.0, 0.0, 0.0, 0.0, 0.0, 0.0, 0.0, 0.0, 0.0, 0.0, 0.0, 0.0, 0.0, 0.0, 0.0, 0.0, 0.0, 0.0, 0.0, 0.0, 0.0, 0.0, 0.0, 0.0, 0.0, 0.0, 0.0, 0.0, 0.0, 0.0, 0.0, 0.0, 0.0, 0.0, 0.0, 0.0, 0.0, 0.0, 0.0, 0.0, 0.0, 0.0, 0.0, 0.0, 0.0, 0.0, 0.0, 0.0, 0.0, 0.0, 0.0, 0.0, 0.0, 0.0, 0.0, 0.0, 0.0, 0.0, 0.0, 0.0, 0.0, 0.0, 0.0, 0.0, 0.0, 0.0, 0.0, 0.0, 0.0, 0.0, 0.0, 0.0, 0.0, 0.0, 0.0, 0.0, 0.0, 0.0, 0.0, 0.0, 0.0, 0.0, 0.0, 0.0, 0.0, 0.0, 0.0, 0.0, 0.0, 0.0, 0.0, 0.0, 0.0, 0.0, 0.0, 0.0, 0.0, 0.0, 0.0, 0.0, 0.0, 0.0, 0.0, 0.0, 0.0, 0.0, 0.0, 0.0, 0.0, 0.0, 0.0, 0.0, 0.0, 0.0, 0.0, 0.0, 0.0, 0.0, 0.0, 0.0, 0.0, 0.0, 0.0, 0.0, 0.0, 0.0, 0.0, 0.0, 0.0, 0.0, 0.0, 0.0, 0.0, 0.0, 0.0, 0.0, 0.0, 0.0, 0.0, 0.0, 0.0, 0.0, 0.0, 0.0, 0.0, 0.0, 0.0, 0.0, 0.0, 0.0, 0.0, 0.0, 0.0, 0.0, 0.0, 0.0, 0.0, 0.0, 0.0, 0.0, 0.0, 0.0, 0.0, 0.0, 0.0, 0.0, 0.0, 0.0, 0.0, 0.0, 0.0, 0.0, 0.0, 0.0, 0.0, 0.0, 0.0, 0.0, 0.0, 0.0, 0.0, 0.0, 0.0, 0.0, 0.0, 0.0, 0.0, 0.0, 0.0, 0.0, 0.0, 0.0, 0.0, 0.0, 0.0, 0.0, 0.0, 0.0, 0.0, 0.0, 0.0, 0.0, 0.0, 0.0, 0.0, 0.0, 0.0, 0.0, 0.0, 0.0, 0.0, 0.0, 0.0, 0.0, 0.0, 0.0, 0.0, 0.0, 0.0, 0.0, 0.0, 0.0, 0.0, 0.0, 0.0, 0.0, 0.0, 0.0, 0.0, 0.0, 0.0, 0.0, 0.0, 0.0, 0.0, 0.0, 0.0, 0.0, 0.0, 0.0, 0.0, 0.0, 0.0, 0.0, 0.0, 0.0, 0.0, 0.0, 0.0, 0.0, 0.0, 0.0, 0.0, 0.0, 0.0, 0.0, 0.0, 0.0, 0.0, 0.0, 0.0, 0.0, 0.0, 0.0, 0.0, 0.0, 0.0, 0.0, 0.0, 0.0, 0.0, 0.0, 0.0, 0.0, 0.0, 0.0, 0.0, 0.0, 0.0, 0.0, 0.0, 0.0, 0.0, 0.0, 0.0, 0.0, 0.0, 0.0, 0.0, 0.0, 0.0, 0.0, 0.0, 0.0, 0.0, 0.0, 0.0, 0.0, 0.0, 0.0, 0.0, 0.0, 0.0, 0.0, 0.0, 0.0, 0.0, 0.0, 0.0, 0.0, 0.0, 0.0, 0.0, 0.0, 0.0, 0.0, 0.0, 0.0, 0.0, 0.0, 0.0, 0.0, 0.0, 0.0, 0.0, 0.0, 0.0, 0.0, 0.0, 0.0, 0.0, 0.0, 0.0, 0.0, 0.0, 0.0, 0.0, 0.0, 0.0, 0.0, 0.0, 0.0, 0.0, 0.0, 0.0, 0.0, 0.0, 0.0, 0.0, 0.0, 0.0, 0.0, 0.0, 0.0, 0.0, 0.0, 0.0, 0.0, 0.0, 0.0, 0.0, 0.0, 0.0, 0.0, 0.0, 0.0, 0.0, 0.0, 0.0, 0.0, 0.0, 0.0, 0.0, 0.0, 0.0, 0.0, 0.0, 0.0, 0.0, 0.0, 0.0, 0.0, 0.0, 0.0, 0.0, 0.0, 0.0, 0.0, 0.0, 0.0, 0.0, 0.0, 0.0, 0.0, 0.0, 0.0, 0.0, 0.0, 0.0, 0.0, 0.0, 0.0, 0.0, 0.0, 0.0, 0.0, 0.0, 0.0, 0.0, 0.0, 0.0, 0.0, 0.0, 0.0, 0.0, 0.0, 0.0, 0.0, 0.0, 0.0, 0.0, 0.0, 0.0, 0.0, 0.0, 0.0, 0.0, 0.0, 0.0, 0.0, 0.0, 0.0, 0.0, 0.0, 0.0, 0.0, 0.0, 0.0, 0.0, 0.0, 0.0, 0.0, 0.0, 0.0, 0.0, 0.0, 0.0, 0.0, 0.0, 0.0, 0.0, 0.0, 0.0, 0.0, 0.0, 0.0, 0.0, 0.0, 0.0, 0.0, 0.0, 0.0, 0.0, 0.0, 0.0, 0.0, 0.0, 0.0, 0.0, 0.0, 0.0, 0.0, 0.0, 0.0, 0.0, 0.0, 0.0, 0.0, 0.0, 0.0, 0.0, 0.0, 0.0, 0.0, 0.0, 0.0, 0.0, 0.0, 0.0, 0.0, 0.0, 0.0, 0.0, 0.0, 0.0, 0.0, 0.0, 0.0, 0.0, 0.0, 0.0, 0.0, 0.0, 0.0, 0.0, 0.0, 0.0, 0.0, 0.0, 0.0, 0.0, 0.0, 0.0, 0.0, 0.0, 0.0, 0.0, 0.0, 0.0, 0.0, 0.0, 0.0, 0.0, 0.0, 0.0, 0.0, 0.0, 0.0, 0.0, 0.0, 0.0, 0.0, 0.0, 0.0, 0.0, 0.0, 0.0, 0.0, 0.0, 0.0, 0.0, 0.0, 0.0, 0.0, 0.0, 0.0, 0.0, 0.0, 0.0, 0.0, 0.0, 0.0, 0.0, 0.0, 0.0, 0.0, 0.0, 0.0, 0.0, 0.0, 0.0, 0.0, 0.0, 0.0, 0.0, 0.0, 0.0, 0.0, 0.0, 0.0, 0.0, 0.0, 0.0, 0.0, 0.0, 0.0, 0.0, 0.0, 0.0, 0.0, 0.0, 0.0, 0.0, 0.0, 0.0, 0.0, 0.0, 0.0, 0.0, 0.0, 0.0, 0.0, 0.0, 0.0, 0.0, 0.0, 0.0, 0.0, 0.0, 0.0, 0.0, 0.0, 0.0, 0.0, 0.0, 0.0, 0.0, 0.0, 0.0, 0.0, 0.0, 0.0, 0.0, 0.0, 0.0, 0.0, 0.0, 0.0, 0.0, 0.0, 0.0, 0.0, 0.0, 0.0, 0.0, 0.0, 0.0, 0.0, 0.0, 0.0, 0.0, 0.0, 0.0, 0.0, 0.0, 0.0, 0.0, 0.0, 0.0, 0.0, 0.0, 0.0, 0.0, 0.0, 0.0, 0.0, 0.0, 0.0, 0.0, 0.0, 0.0, 0.0, 0.0, 0.0, 0.0, 0.0, 0.0, 0.0, 0.0, 0.0, 0.0, 0.0, 0.0, 0.0, 0.0, 0.0, 0.0, 0.0, 0.0, 0.0, 0.0, 0.0, 0.0, 0.0, 0.0, 0.0, 0.0, 0.0, 0.0, 0.0, 0.0, 0.0, 0.0, 0.0, 0.0, 0.0, 0.0, 0.0, 0.0, 0.0, 0.0, 0.0, 0.0, 0.0, 0.0, 0.0, 0.0, 0.0, 0.0, 0.0, 0.0, 0.0, 0.0, 0.0, 0.0, 0.0, 0.0, 0.0, 0.0, 0.0, 0.0, 0.0, 0.0, 0.0, 0.0, 0.0, 0.0, 0.0, 0.0, 0.0, 0.0, 0.0, 0.0, 0.0, 0.0, 0.0, 0.0, 0.0, 0.0, 0.0, 0.0, 0.0, 0.0, 0.0, 0.0, 0.0, 0.0, 0.0, 0.0, 0.0, 0.0, 0.0, 0.0, 0.0, 0.0, 0.0, 0.0, 0.0, 0.0, 0.0, 0.0, 0.0, 0.0, 0.0, 0.0, 0.0, 0.0, 0.0, 0.0, 0.0, 0.0, 0.0, 0.0, 0.0, 0.0, 0.0, 0.0, 0.0, 0.0, 0.0, 0.0, 0.0, 0.0, 0.0, 0.0, 0.0, 0.0, 0.0, 0.0, 0.0, 0.0, 0.0, 0.0, 0.0, 0.0, 0.0, 0.0, 0.0, 0.0, 0.0, 0.0, 0.0, 0.0, 0.0, 0.0, 0.0, 0.0, 0.0, 0.0, 0.0, 0.0, 0.0, 0.0, 0.0, 0.0, 0.0, 0.0, 0.0, 0.0, 0.0, 0.0, 0.0, 0.0, 0.0, 0.0, 0.0, 0.0, 0.0, 0.0, 0.0, 0.0, 0.0, 0.0, 0.0, 0.0, 0.0, 0.0, 0.0, 0.0, 0.0, 0.0, 0.0, 0.0, 0.0, 0.0, 0.0, 0.0, 0.0, 0.0, 0.0, 0.0, 0.0, 0.0, 0.0, 0.0, 0.0, 0.0, 0.0, 0.0, 0.0, 0.0, 0.0, 0.0, 0.0, 0.0, 0.0, 0.0, 0.0, 0.0, 0.0, 0.0, 0.0, 0.0, 0.0, 0.0, 0.0, 0.0, 0.0, 0.0, 0.0, 0.0, 0.0, 0.0, 0.0, 0.0, 0.0, 0.0, 0.0, 0.0, 0.0, 0.0, 0.0, 0.0, 0.0, 0.0, 0.0, 0.0, 0.0, 0.0, 0.0, 0.0, 0.0, 0.0, 0.0, 0.0, 0.0, 0.0, 0.0, 0.0, 0.0, 0.0, 0.0, 0.0, 0.0, 0.0, 0.0, 0.0, 0.0, 0.0, 0.0, 0.0, 0.0, 0.0, 0.0, 0.0, 0.0, 0.0, 0.0, 0.0, 0.0, 0.0, 0.0, 0.0, 0.0, 0.0, 0.0, 0.0, 0.0, 0.0, 0.0, 0.0, 0.0, 0.0, 0.0, 0.0, 0.0, 0.0, 0.0, 0.0, 0.0, 0.0, 0.0, 0.0, 0.0, 0.0, 0.0, 0.0, 0.0, 0.0, 0.0, 0.0, 0.0, 0.0, 0.0, 0.0, 0.0, 0.0, 0.0, 0.0, 0.0, 0.0, 0.0, 0.0, 0.0, 0.0, 0.0, 0.0, 0.0, 0.0, 0.0, 0.0, 0.0, 0.0, 0.0, 0.0, 0.0, 0.0, 0.0, 0.0, 0.0, 0.0, 0.0, 0.0, 0.0, 0.0, 0.0, 0.0, 0.0, 0.0, 0.0, 0.0, 0.0, 0.0, 0.0, 0.0, 0.0, 0.0, 0.0, 0.0, 0.0, 0.0, 0.0, 0.0, 0.0, 0.0, 0.0, 0.0, 0.0, 0.0, 0.0, 0.0, 0.0, 0.0, 0.0, 0.0, 0.0, 0.0, 0.0, 0.0, 0.0, 0.0, 0.0, 0.0, 0.0, 0.0, 0.0, 0.0, 0.0, 0.0, 0.0, 0.0, 0.0, 0.0, 0.0, 0.0, 0.0, 0.0, 0.0, 0.0, 0.0, 0.0, 0.0, 0.0, 0.0, 0.0, 0.0, 0.0, 0.0, 0.0, 0.0, 0.0, 0.0, 0.0, 0.0, 0.0, 0.0, 0.0, 0.0, 0.0, 0.0, 0.0, 0.0, 0.0, 0.0, 0.0, 0.0, 0.0, 0.0, 0.0, 0.0, 0.0, 0.0, 0.0, 0.0, 0.0, 0.0, 0.0, 0.0, 0.0, 0.0, 0.0, 0.0, 0.0, 0.0, 0.0, 0.0, 0.0, 0.0, 0.0, 0.0, 0.0, 0.0, 0.0, 0.0, 0.0, 0.0, 0.0, 0.0, 0.0, 0.0, 0.0, 0.0, 0.0, 0.0, 0.0, 0.0, 0.0, 0.0, 0.0, 0.0, 0.0, 0.0, 0.0, 0.0, 0.0, 0.0, 0.0, 0.0, 0.0, 0.0, 0.0, 0.0, 0.0, 0.0, 0.0, 0.0, 0.0, 0.0, 0.0, 0.0, 0.0, 0.0, 0.0, 0.0, 0.0, 0.0, 0.0, 0.0, 0.0, 0.0, 0.0, 0.0, 0.0, 0.0, 0.0, 0.0, 0.0, 0.0, 0.0, 0.0, 0.0, 0.0, 0.0, 0.0, 0.0, 0.0, 0.0, 0.0, 0.0, 0.0, 0.0, 0.0, 0.0, 0.0, 0.0, 0.0, 0.0, 0.0, 0.0, 0.0, 0.0, 0.0, 0.0, 0.0, 0.0, 0.0, 0.0, 0.0, 0.0, 0.0, 0.0, 0.0, 0.0, 0.0, 0.0, 0.0, 0.0, 0.0, 0.0, 0.0, 0.0, 0.0, 0.0, 0.0, 0.0, 0.0, 0.0, 0.0, 0.0, 0.0, 0.0, 0.0, 0.0, 0.0, 0.0, 0.0, 0.0, 0.0, 0.0, 0.0, 0.0, 0.0, 0.0, 0.0, 0.0, 0.0, 0.0, 0.0, 0.0, 0.0, 0.0, 0.0, 0.0, 0.0, 0.0, 0.0, 0.0, 0.0, 0.0, 0.0, 0.0, 0.0, 0.0, 0.0, 0.0, 0.0, 0.0, 0.0, 0.0, 0.0, 0.0, 0.0, 0.0, 0.0, 0.0, 0.0, 0.0, 0.0, 0.0, 0.0, 0.0, 0.0, 0.0, 0.0, 0.0, 0.0, 0.0, 0.0, 0.0, 0.0, 0.0, 0.0, 0.0, 0.0, 0.0, 0.0, 0.0, 0.0, 0.0, 0.0, 0.0, 0.0, 0.0, 0.0, 0.0, 0.0, 0.0, 0.0, 0.0, 0.0, 0.0, 0.0, 0.0, 0.0, 0.0, 0.0, 0.0, 0.0, 0.0, 0.0, 0.0, 0.0, 0.0, 0.0, 0.0, 0.0, 0.0, 0.0, 0.0, 0.0, 0.0, 0.0, 0.0, 0.0, 0.0, 0.0, 0.0, 0.0, 0.0, 0.0, 0.0, 0.0, 0.0, 0.0, 0.0, 0.0, 0.0, 0.0, 0.0, 0.0, 0.0, 0.0, 0.0, 0.0, 0.0, 0.0, 0.0, 0.0, 0.0, 0.0, 0.0, 0.0, 0.0, 0.0, 0.0, 0.0, 0.0, 0.0, 0.0, 0.0, 0.0, 0.0, 0.0, 0.0, 0.0, 0.0, 0.0, 0.0, 0.0, 0.0, 0.0, 0.0, 0.0, 0.0, 0.0, 0.0, 0.0, 0.0, 0.0, 0.0, 0.0, 0.0, 0.0, 0.0, 0.0, 0.0, 0.0, 0.0, 0.0, 0.0, 0.0, 0.0, 0.0, 0.0, 0.0, 0.0, 0.0, 0.0, 0.0, 0.0, 0.0, 0.0, 0.0, 0.0, 0.0, 0.0, 0.0, 0.0, 0.0, 0.0, 0.0, 0.0, 0.0, 0.0, 0.0, 0.0, 0.0, 0.0, 0.0, 0.0, 0.0, 0.0, 0.0, 0.0, 0.0, 0.0, 0.0, 0.0, 0.0, 0.0, 0.0, 0.0, 0.0, 0.0, 0.0, 0.0, 0.0, 0.0, 0.0, 0.0, 0.0, 0.0, 0.0, 0.0, 0.0, 0.0, 0.0, 0.0, 0.0, 0.0, 0.0, 0.0, 0.0, 0.0, 0.0, 0.0, 0.0, 0.0, 0.0, 0.0, 0.0, 0.0, 0.0, 0.0, 0.0, 0.0, 0.0, 0.0, 0.0, 0.0, 0.0, 0.0, 0.0, 0.0, 0.0, 0.0, 0.0, 0.0, 0.0, 0.0, 0.0, 0.0, 0.0, 0.0, 0.0, 0.0, 0.0, 0.0, 0.0, 0.0, 0.0, 0.0, 0.0, 0.0, 0.0, 0.0, 0.0, 0.0, 0.0, 0.0, 0.0, 0.0, 0.0, 0.0, 0.0, 0.0, 0.0, 0.0, 0.0, 0.0, 0.0, 0.0, 0.0, 0.0, 0.0, 0.0, 0.0, 0.0, 0.0, 0.0, 0.0, 0.0, 0.0, 0.0, 0.0, 0.0, 0.0, 0.0, 0.0, 0.0, 0.0, 0.0, 0.0, 0.0, 0.0, 0.0, 0.0, 0.0, 0.0, 0.0, 0.0, 0.0, 0.0, 0.0, 0.0, 0.0, 0.0, 0.0, 0.0, 0.0, 0.0, 0.0, 0.0, 0.0, 0.0, 0.0, 0.0, 0.0, 0.0, 0.0, 0.0, 0.0, 0.0, 0.0, 0.0, 0.0, 0.0, 0.0, 0.0, 0.0, 0.0, 0.0, 0.0, 0.0, 0.0, 0.0, 0.0, 0.0, 0.0, 0.0, 0.0, 0.0, 0.0, 0.0, 0.0, 0.0, 0.0, 0.0, 0.0, 0.0, 0.0, 0.0, 0.0, 0.0, 0.0, 0.0, 0.0, 0.0, 0.0, 0.0, 0.0, 0.0, 0.0, 0.0, 0.0, 0.0, 0.0, 0.0, 0.0, 0.0, 0.0, 0.0, 0.0, 0.0, 0.0, 0.0, 0.0, 0.0, 0.0, 0.0, 0.0, 0.0, 0.0, 0.0, 0.0, 0.0, 0.0, 0.0, 0.0, 0.0, 0.0, 0.0, 0.0, 0.0, 0.0, 0.0, 0.0, 0.0, 0.0, 0.0, 0.0, 0.0, 0.0, 0.0, 0.0, 0.0, 0.0, 0.0, 0.0, 0.0, 0.0, 0.0, 0.0, 0.0, 0.0, 0.0, 0.0, 0.0, 0.0, 0.0, 0.0, 0.0, 0.0, 0.0, 0.0, 0.0, 0.0, 0.0, 0.0, 0.0, 0.0, 0.0, 0.0, 0.0, 0.0, 0.0, 0.0, 0.0, 0.0, 0.0, 0.0, 0.0, 0.0, 0.0, 0.0, 0.0, 0.0, 0.0, 0.0, 0.0, 0.0, 0.0, 0.0, 0.0, 0.0, 0.0, 0.0, 0.0, 0.0, 0.0, 0.0, 0.0, 0.0, 0.0, 0.0, 0.0, 0.0, 0.0, 0.0, 0.0, 0.0, 0.0, 0.0, 0.0, 0.0, 0.0, 0.0, 0.0, 0.0, 0.0, 0.0, 0.0, 0.0, 0.0, 0.0, 0.0, 0.0, 0.0, 0.0, 0.0, 0.0, 0.0, 0.0, 0.0, 0.0, 0.0, 0.0, 0.0, 0.0, 0.0, 0.0, 0.0, 0.0, 0.0, 0.0, 0.0, 0.0, 0.0, 0.0, 0.0, 0.0, 0.0, 0.0, 0.0, 0.0, 0.0, 0.0, 0.0, 0.0, 0.0, 0.0, 0.0, 0.0, 0.0, 0.0, 0.0, 0.0, 0.0, 0.0, 0.0, 0.0, 0.0, 0.0, 0.0, 0.0, 0.0, 0.0, 0.0, 0.0, 0.0, 0.0, 0.0, 0.0, 0.0, 0.0, 0.0, 0.0, 0.0, 0.0, 0.0, 0.0, 0.0, 0.0, 0.0, 0.0, 0.0, 0.0, 0.0, 0.0, 0.0, 0.0, 0.0, 0.0, 0.0, 0.0, 0.0, 0.0, 0.0, 0.0, 0.0, 0.0, 0.0, 0.0, 0.0, 0.0, 0.0, 0.0, 0.0, 0.0, 0.0, 0.0, 0.0, 0.0, 0.0, 0.0, 0.0, 0.0, 0.0, 0.0, 0.0, 0.0, 0.0, 0.0, 0.0, 0.0, 0.0, 0.0, 0.0, 0.0, 0.0, 0.0, 0.0, 0.0, 0.0, 0.0, 0.0, 0.0, 0.0, 0.0, 0.0, 0.0, 0.0, 0.0, 0.0, 0.0, 0.0, 0.0, 0.0, 0.0, 0.0, 0.0, 0.0, 0.0, 0.0, 0.0, 0.0, 0.0, 0.0, 0.0, 0.0, 0.0, 0.0, 0.0, 0.0, 0.0, 0.0, 0.0, 0.0, 0.0, 0.0, 0.0, 0.0, 0.0, 0.0, 0.0, 0.0, 0.0, 0.0, 0.0, 0.0, 0.0, 0.0, 0.0, 0.0, 0.0, 0.0, 0.0, 0.0, 0.0, 0.0, 0.0, 0.0, 0.0, 0.0, 0.0, 0.0, 0.0, 0.0, 0.0, 0.0, 0.0, 0.0, 0.0, 0.0, 0.0, 0.0, 0.0, 0.0, 0.0, 0.0, 0.0, 0.0, 0.0, 0.0, 0.0, 0.0, 0.0, 0.0, 0.0, 0.0, 0.0, 0.0, 0.0, 0.0, 0.0, 0.0, 0.0, 0.0, 0.0, 0.0, 0.0, 0.0, 0.0, 0.0, 0.0, 0.0, 0.0, 0.0, 0.0, 0.0, 0.0, 0.0, 0.0, 0.0, 0.0, 0.0, 0.0, 0.0, 0.0, 0.0, 0.0, 0.0, 0.0, 0.0, 0.0, 0.0, 0.0, 0.0, 0.0, 0.0, 0.0, 0.0, 0.0, 0.0, 0.0, 0.0, 0.0, 0.0, 0.0, 0.0, 0.0, 0.0, 0.0, 0.0, 0.0, 0.0, 0.0, 0.0, 0.0, 0.0, 0.0, 0.0, 0.0, 0.0, 0.0, 0.0, 0.0, 0.0, 0.0, 0.0, 0.0, 0.0, 0.0, 0.0, 0.0, 0.0, 0.0, 0.0, 0.0, 0.0, 0.0, 0.0, 0.0, 0.0, 0.0, 0.0, 0.0, 0.0, 0.0, 0.0, 0.0, 0.0, 0.0, 0.0, 0.0, 0.0, 0.0, 0.0, 0.0, 0.0, 0.0, 0.0, 0.0, 0.0, 0.0, 0.0, 0.0, 0.0, 0.0, 0.0, 0.0, 0.0, 0.0, 0.0, 0.0, 0.0, 0.0, 0.0, 0.0, 0.0, 0.0, 0.0, 0.0, 0.0, 0.0, 0.0, 0.0, 0.0, 0.0, 0.0, 0.0, 0.0, 0.0, 0.0, 0.0, 0.0, 0.0, 0.0, 0.0, 0.0, 0.0, 0.0, 0.0, 0.0, 0.0, 0.0, 0.0, 0.0, 0.0, 0.0, 0.0, 0.0, 0.0, 0.0, 0.0, 0.0, 0.0, 0.0, 0.0, 0.0, 0.0, 0.0, 0.0, 0.0, 0.0, 0.0, 0.0, 0.0, 0.0, 0.0, 0.0, 0.0, 0.0, 0.0, 0.0, 0.0, 0.0, 0.0, 0.0, 0.0, 0.0, 0.0, 0.0, 0.0, 0.0, 0.0, 0.0, 0.0, 0.0, 0.0, 0.0, 0.0, 0.0, 0.0, 0.0, 0.0, 0.0, 0.0, 0.0, 0.0, 0.0, 0.0, 0.0, 0.0, 0.0, 0.0, 0.0, 0.0, 0.0, 0.0, 0.0, 0.0, 0.0, 0.0, 0.0, 0.0, 0.0, 0.0, 0.0, 0.0, 0.0, 0.0, 0.0, 0.0, 0.0, 0.0, 0.0, 0.0, 0.0, 0.0, 0.0, 0.0, 0.0, 0.0, 0.0, 0.0, 0.0, 0.0, 0.0, 0.0, 0.0, 0.0, 0.0, 0.0, 0.0, 0.0, 0.0, 0.0, 0.0, 0.0, 0.0, 0.0, 0.0, 0.0, 0.0, 0.0, 0.0, 0.0, 0.0, 0.0, 0.0, 0.0, 0.0, 0.0, 0.0, 0.0, 0.0, 0.0, 0.0, 0.0, 0.0, 0.0, 0.0, 0.0, 0.0, 0.0, 0.0, 0.0, 0.0, 0.0, 0.0, 0.0, 0.0, 0.0, 0.0, 0.0, 0.0, 0.0, 0.0, 0.0, 0.0, 0.0, 0.0, 0.0, 0.0, 0.0, 0.0, 0.0, 0.0, 0.0, 0.0, 0.0, 0.0, 0.0, 0.0, 0.0, 0.0, 0.0, 0.0, 0.0, 0.0, 0.0, 0.0, 0.0, 0.0, 0.0, 0.0, 0.0, 0.0, 0.0, 0.0, 0.0, 0.0, 0.0, 0.0, 0.0, 0.0, 0.0, 0.0, 0.0, 0.0, 0.0, 0.0, 0.0, 0.0, 0.0, 0.0, 0.0, 0.0, 0.0, 0.0, 0.0, 0.0, 0.0, 0.0, 0.0, 0.0, 0.0, 0.0, 0.0, 0.0, 0.0, 0.0, 0.0, 0.0, 0.0, 0.0, 0.0, 0.0, 0.0, 0.0, 0.0, 0.0, 0.0, 0.0, 0.0, 0.0, 0.0, 0.0, 0.0, 0.0, 0.0, 0.0, 0.0, 0.0, 0.0, 0.0, 0.0, 0.0, 0.0, 0.0, 0.0, 0.0, 0.0, 0.0, 0.0, 0.0, 0.0, 0.0, 0.0, 0.0, 0.0, 0.0, 0.0, 0.0, 0.0, 0.0, 0.0, 0.0, 0.0, 0.0, 0.0, 0.0, 0.0, 0.0, 0.0, 0.0, 0.0, 0.0, 0.0, 0.0, 0.0, 0.0, 0.0, 0.0, 0.0, 0.0, 0.0, 0.0, 0.0, 0.0, 0.0, 0.0, 0.0, 0.0, 0.0, 0.0, 0.0, 0.0, 0.0, 0.0, 0.0, 0.0, 0.0, 0.0, 0.0, 0.0, 0.0, 0.0, 0.0, 0.0, 0.0, 0.0, 0.0, 0.0, 0.0, 0.0, 0.0, 0.0, 0.0, 0.0, 0.0, 0.0, 0.0, 0.0, 0.0, 0.0, 0.0, 0.0, 0.0, 0.0, 0.0, 0.0, 0.0, 0.0, 0.0, 0.0, 0.0, 0.0, 0.0, 0.0, 0.0, 0.0, 0.0, 0.0, 0.0, 0.0, 0.0, 0.0, 0.0, 0.0, 0.0, 0.0, 0.0, 0.0, 0.0, 0.0, 0.0, 0.0, 0.0, 0.0, 0.0, 0.0, 0.0, 0.0, 0.0, 0.0, 0.0, 0.0, 0.0, 0.0, 0.0, 0.0, 0.0, 0.0, 0.0, 0.0, 0.0, 0.0, 0.0, 0.0, 0.0, 0.0, 0.0, 0.0, 0.0, 0.0, 0.0, 0.0, 0.0, 0.0, 0.0, 0.0, 0.0, 0.0, 0.0, 0.0, 0.0, 0.0, 0.0, 0.0, 0.0, 0.0, 0.0, 0.0, 0.0, 0.0, 0.0, 0.0, 0.0, 0.0, 0.0, 0.0, 0.0, 0.0, 0.0, 0.0, 0.0, 0.0, 0.0, 0.0, 0.0, 0.0, 0.0, 0.0, 0.0, 0.0, 0.0, 0.0, 0.0, 0.0, 0.0, 0.0, 0.0, 0.0, 0.0, 0.0, 0.0, 0.0, 0.0, 0.0, 0.0, 0.0, 0.0, 0.0, 0.0, 0.0, 0.0, 0.0, 0.0, 0.0, 0.0, 0.0, 0.0, 0.0, 0.0, 0.0, 0.0, 0.0, 0.0, 0.0, 0.0, 0.0, 0.0, 0.0, 0.0, 0.0, 0.0, 0.0, 0.0, 0.0, 0.0, 0.0, 0.0, 0.0, 0.0, 0.0, 0.0, 0.0, 0.0, 0.0, 0.0, 0.0, 0.0, 0.0, 0.0, 0.0, 0.0, 0.0, 0.0, 0.0, 0.0, 0.0, 0.0, 0.0, 0.0, 0.0, 0.0, 0.0, 0.0, 0.0, 0.0, 0.0, 0.0, 0.0, 0.0, 0.0, 0.0, 0.0, 0.0, 0.0, 0.0, 0.0, 0.0, 0.0, 0.0, 0.0, 0.0, 0.0, 0.0, 0.0, 0.0, 0.0, 0.0, 0.0, 0.0, 0.0, 0.0, 0.0, 0.0, 0.0, 0.0, 0.0, 0.0, 0.0, 0.0, 0.0, 0.0, 0.0, 0.0, 0.0, 0.0, 0.0, 0.0, 0.0, 0.0, 0.0, 0.0, 0.0, 0.0, 0.0, 0.0, 0.0, 0.0, 0.0, 0.0, 0.0, 0.0, 0.0, 0.0, 0.0, 0.0, 0.0, 0.0, 0.0, 0.0, 0.0, 0.0, 0.0, 0.0, 0.0, 0.0, 0.0, 0.0, 0.0, 0.0, 0.0, 0.0, 0.0, 0.0, 0.0, 0.0, 0.0, 0.0, 0.0, 0.0, 0.0, 0.0, 0.0, 0.0, 0.0, 0.0, 0.0, 0.0, 0.0, 0.0, 0.0, 0.0, 0.0, 0.0, 0.0, 0.0, 0.0, 0.0, 0.0, 0.0, 0.0, 0.0, 0.0, 0.0, 0.0, 0.0, 0.0, 0.0, 0.0, 0.0, 0.0, 0.0, 0.0, 0.0, 0.0, 0.0, 0.0, 0.0, 0.0, 0.0, 0.0, 0.0, 0.0, 0.0, 0.0, 0.0, 0.0, 0.0, 0.0, 0.0, 0.0, 0.0, 0.0, 0.0, 0.0, 0.0, 0.0, 0.0, 0.0, 0.0, 0.0, 0.0, 0.0, 0.0, 0.0, 0.0, 0.0, 0.0, 0.0, 0.0, 0.0, 0.0, 0.0, 0.0, 0.0, 0.0, 0.0, 0.0, 0.0, 0.0, 0.0, 0.0, 0.0, 0.0, 0.0, 0.0, 0.0, 0.0, 0.0, 0.0, 0.0, 0.0, 0.0, 0.0, 0.0, 0.0, 0.0, 0.0, 0.0, 0.0, 0.0, 0.0, 0.0, 0.0, 0.0, 0.0, 0.0, 0.0, 0.0, 0.0, 0.0, 0.0, 0.0, 0.0, 0.0, 0.0, 0.0, 0.0, 0.0, 0.0, 0.0, 0.0, 0.0, 0.0, 0.0, 0.0, 0.0, 0.0, 0.0, 0.0, 0.0, 0.0, 0.0, 0.0, 0.0, 0.0, 0.0, 0.0, 0.0, 0.0, 0.0, 0.0, 0.0, 0.0, 0.0, 0.0, 0.0, 0.0, 0.0, 0.0, 0.0, 0.0, 0.0, 0.0, 0.0, 0.0, 0.0, 0.0, 0.0, 0.0, 0.0, 0.0, 0.0, 0.0, 0.0, 0.0, 0.0, 0.0, 0.0, 0.0, 0.0, 0.0, 0.0, 0.0, 0.0, 0.0, 0.0, 0.0, 0.0, 0.0, 0.0, 0.0, 0.0, 0.0, 0.0, 0.0, 0.0, 0.0, 0.0, 0.0, 0.0, 0.0, 0.0, 0.0, 0.0, 0.0, 0.0, 0.0, 0.0, 0.0, 0.0, 0.0, 0.0, 0.0, 0.0, 0.0, 0.0, 0.0, 0.0, 0.0, 0.0, 0.0, 0.0, 0.0, 0.0, 0.0, 0.0, 0.0, 0.0, 0.0, 0.0, 0.0, 0.0, 0.0, 0.0, 0.0, 0.0, 0.0, 0.0, 0.0, 0.0, 0.0, 0.0, 0.0, 0.0, 0.0, 0.0, 0.0, 0.0, 0.0, 0.0, 0.0, 0.0, 0.0, 0.0, 0.0, 0.0, 0.0, 0.0, 0.0, 0.0, 0.0, 0.0, 0.0, 0.0, 0.0, 0.0, 0.0, 0.0, 0.0, 0.0, 0.0, 0.0, 0.0, 0.0, 0.0, 0.0, 0.0, 0.0, 0.0, 0.0, 0.0, 0.0, 0.0, 0.0, 0.0, 0.0, 0.0, 0.0, 0.0, 0.0, 0.0, 0.0, 0.0, 0.0, 0.0, 0.0, 0.0, 0.0, 0.0, 0.0, 0.0, 0.0, 0.0, 0.0, 0.0, 0.0, 0.0, 0.0, 0.0, 0.0, 0.0, 0.0, 0.0, 0.0, 0.0, 0.0, 0.0, 0.0, 0.0, 0.0, 0.0, 0.0, 0.0, 0.0, 0.0, 0.0, 0.0, 0.0, 0.0, 0.0, 0.0, 0.0, 0.0, 0.0, 0.0, 0.0, 0.0, 0.0, 0.0, 0.0, 0.0, 0.0, 0.0, 0.0, 0.0, 0.0, 0.0, 0.0, 0.0, 0.0, 0.0, 0.0, 0.0, 0.0, 0.0, 0.0, 0.0, 0.0, 0.0, 0.0, 0.0, 0.0, 0.0, 0.0, 0.0, 0.0, 0.0, 0.0, 0.0, 0.0, 0.0, 0.0, 0.0, 0.0, 0.0, 0.0, 0.0, 0.0, 0.0, 0.0, 0.0, 0.0, 0.0, 0.0, 0.0, 0.0, 0.0, 0.0, 0.0, 0.0, 0.0, 0.0, 0.0, 0.0, 0.0, 0.0, 0.0, 0.0, 0.0, 0.0, 0.0, 0.0, 0.0, 0.0, 0.0, 0.0, 0.0, 0.0, 0.0, 0.0, 0.0, 0.0, 0.0, 0.0, 0.0, 0.0, 0.0, 0.0, 0.0, 0.0, 0.0, 0.0, 0.0, 0.0, 0.0, 0.0, 0.0, 0.0, 0.0, 0.0, 0.0, 0.0, 0.0, 0.0, 0.0, 0.0, 0.0, 0.0, 0.0, 0.0, 0.0, 0.0, 0.0, 0.0, 0.0, 0.0, 0.0, 0.0, 0.0, 0.0, 0.0, 0.0, 0.0, 0.0, 0.0, 0.0, 0.0, 0.0, 0.0, 0.0, 0.0, 0.0, 0.0, 0.0, 0.0, 0.0, 0.0, 0.0, 0.0, 0.0, 0.0, 0.0, 0.0, 0.0, 0.0, 0.0, 0.0, 0.0, 0.0, 0.0, 0.0, 0.0, 0.0, 0.0, 0.0, 0.0, 0.0, 0.0, 0.0, 0.0, 0.0, 0.0, 0.0, 0.0, 0.0, 0.0, 0.0, 0.0, 0.0, 0.0, 0.0, 0.0, 0.0, 0.0, 0.0, 0.0, 0.0, 0.0, 0.0, 0.0, 0.0, 0.0, 0.0, 0.0, 0.0, 0.0, 0.0, 0.0, 0.0, 0.0, 0.0, 0.0, 0.0, 0.0, 0.0, 0.0, 0.0, 0.0, 0.0, 0.0, 0.0, 0.0, 0.0, 0.0, 0.0, 0.0, 0.0, 0.0, 0.0, 0.0, 0.0, 0.0, 0.0, 0.0, 0.0, 0.0, 0.0, 0.0, 0.0, 0.0, 0.0, 0.0, 0.0, 0.0, 0.0, 0.0, 0.0, 0.0, 0.0, 0.0, 0.0, 0.0, 0.0, 0.0, 0.0, 0.0, 0.0, 0.0, 0.0, 0.0, 0.0, 0.0, 0.0, 0.0, 0.0, 0.0, 0.0, 0.0, 0.0, 0.0, 0.0, 0.0, 0.0, 0.0, 0.0, 0.0, 0.0, 0.0, 0.0, 0.0, 0.0, 0.0, 0.0, 0.0, 0.0, 0.0, 0.0, 0.0, 0.0, 0.0, 0.0, 0.0, 0.0, 0.0, 0.0, 0.0, 0.0, 0.0, 0.0, 0.0, 0.0, 0.0, 0.0, 0.0, 0.0, 0.0, 0.0, 0.0, 0.0, 0.0, 0.0, 0.0, 0.0, 0.0, 0.0, 0.0, 0.0, 0.0, 0.0, 0.0, 0.0, 0.0, 0.0, 0.0, 0.0, 0.0, 0.0, 0.0, 0.0, 0.0, 0.0, 0.0, 0.0, 0.0, 0.0, 0.0, 0.0, 0.0, 0.0, 0.0, 0.0, 0.0, 0.0, 0.0, 0.0, 0.0, 0.0, 0.0, 0.0, 0.0, 0.0, 0.0, 0.0, 0.0, 0.0, 0.0, 0.0, 0.0, 0.0, 0.0, 0.0, 0.0, 0.0, 0.0, 0.0, 0.0, 0.0, 0.0, 0.0, 0.0, 0.0, 0.0, 0.0, 0.0, 0.0, 0.0, 0.0, 0.0, 0.0, 0.0, 0.0, 0.0, 0.0, 0.0, 0.0, 0.0, 0.0, 0.0, 0.0, 0.0, 0.0, 0.0, 0.0, 0.0, 0.0, 0.0, 0.0, 0.0, 0.0, 0.0, 0.0, 0.0, 0.0, 0.0, 0.0, 0.0, 0.0, 0.0, 0.0, 0.0, 0.0, 0.0, 0.0, 0.0, 0.0, 0.0, 0.0, 0.0, 0.0, 0.0, 0.0, 0.0, 0.0, 0.0, 0.0, 0.0, 0.0, 0.0, 0.0, 0.0, 0.0, 0.0, 0.0, 0.0, 0.0, 0.0, 0.0, 0.0, 0.0, 0.0, 0.0, 0.0, 0.0, 0.0, 0.0, 0.0, 0.0, 0.0, 0.0, 0.0, 0.0, 0.0, 0.0, 0.0, 0.0, 0.0, 0.0, 0.0, 0.0, 0.0, 0.0, 0.0, 0.0, 0.0, 0.0, 0.0, 0.0, 0.0, 0.0, 0.0, 0.0, 0.0, 0.0, 0.0, 0.0, 0.0, 0.0, 0.0, 0.0, 0.0, 0.0, 0.0, 0.0, 0.0, 0.0, 0.0, 0.0, 0.0, 0.0, 0.0, 0.0, 0.0, 0.0, 0.0, 0.0, 0.0, 0.0, 0.0, 0.0, 0.0, 0.0, 0.0, 0.0, 0.0, 0.0, 0.0, 0.0, 0.0, 0.0, 0.0, 0.0, 0.0, 0.0, 0.0, 0.0, 0.0, 0.0, 0.0, 0.0, 0.0, 0.0, 0.0, 0.0, 0.0, 0.0, 0.0, 0.0, 0.0, 0.0, 0.0, 0.0, 0.0, 0.0, 0.0, 0.0, 0.0, 0.0, 0.0, 0.0, 0.0, 0.0, 0.0, 0.0, 0.0, 0.0, 0.0, 0.0, 0.0, 0.0, 0.0, 0.0, 0.0, 0.0, 0.0, 0.0, 0.0, 0.0, 0.0, 0.0, 0.0, 0.0, 0.0, 0.0, 0.0, 0.0, 0.0, 0.0, 0.0, 0.0, 0.0, 0.0, 0.0, 0.0, 0.0, 0.0, 0.0, 0.0, 0.0, 0.0, 0.0, 0.0, 0.0, 0.0, 0.0, 0.0, 0.0, 0.0, 0.0, 0.0, 0.0, 0.0, 0.0, 0.0, 0.0, 0.0, 0.0, 0.0, 0.0, 0.0, 0.0, 0.0, 0.0, 0.0, 0.0, 0.0, 0.0, 0.0, 0.0, 0.0, 0.0, 0.0, 0.0, 0.0, 0.0, 0.0, 0.0, 0.0, 0.0, 0.0, 0.0, 0.0, 0.0, 0.0, 0.0, 0.0, 0.0, 0.0, 0.0, 0.0, 0.0, 0.0, 0.0, 0.0, 0.0, 0.0, 0.0, 0.0, 0.0, 0.0, 0.0, 0.0, 0.0, 0.0, 0.0, 0.0, 0.0, 0.0, 0.0, 0.0, 0.0, 0.0, 0.0, 0.0, 0.0, 0.0, 0.0, 0.0, 0.0, 0.0, 0.0, 0.0, 0.0, 0.0, 0.0, 0.0, 0.0, 0.0, 0.0, 0.0, 0.0, 0.0, 0.0, 0.0, 0.0, 0.0, 0.0, 0.0, 0.0, 0.0, 0.0, 0.0, 0.0, 0.0, 0.0, 0.0, 0.0, 0.0, 0.0, 0.0, 0.0, 0.0, 0.0, 0.0, 0.0, 0.0, 0.0, 0.0, 0.0, 0.0, 0.0, 0.0, 0.0, 0.0, 0.0, 0.0, 0.0, 0.0, 0.0, 0.0, 0.0, 0.0, 0.0, 0.0, 0.0, 0.0, 0.0, 0.0, 0.0, 0.0, 0.0, 0.0, 0.0, 0.0, 0.0, 0.0, 0.0, 0.0, 0.0, 0.0, 0.0, 0.0, 0.0, 0.0, 0.0, 0.0, 0.0, 0.0, 0.0, 0.0, 0.0, 0.0, 0.0, 0.0, 0.0, 0.0, 0.0, 0.0, 0.0, 0.0, 0.0, 0.0, 0.0, 0.0, 0.0, 0.0, 0.0, 0.0, 0.0, 0.0, 0.0, 0.0, 0.0, 0.0, 0.0, 0.0])
me_circle_001.use_remesh_fix_poles = True
me_circle_001.use_remesh_preserve_attributes = False
me_circle_001.use_mirror_vertex_groups = False
me_circle_001.update()

# ---- objects
ob_circle = bpy.data.objects.new('Circle', me_circle_001)

# ---- transforms, parenting, visibility, modifiers, constraints
ob_circle.location = (0.02251, -0.008435, -0.009065)
ob_circle.lineart.crease_threshold = 0.0
_m = ob_circle.modifiers.new('Solidify', 'SOLIDIFY')
_m.thickness = 0.04

# ---- collection membership
col_collection.objects.link(ob_circle)

# ---- scene / render settings (as saved in the file)
scene.frame_start = 1; scene.frame_end = 250; scene.frame_set(0)
scene.render.engine = 'BLENDER_EEVEE_NEXT'
scene.cycles.use_denoising = False
scene.cycles.samples = 128
scene.cycles.sampling_pattern = 'TABULATED_SOBOL'
scene.cycles.use_adaptive_sampling = False
scene.cycles.use_light_tree = False
scene.view_settings.view_transform = 'Filmic'
bpy.context.view_layer.update()

# ---- added for rendering (the .blend has no active camera and no usable light): camera, sun
cam_auto = bpy.data.cameras.new('AutoCamera')
cam_auto.lens = 50.0
cam_auto.sensor_width = 36.0
cam_auto.clip_end = 1000.0
ob_auto_camera = bpy.data.objects.new('AutoCamera', cam_auto)
scene.collection.objects.link(ob_auto_camera)
ob_auto_camera.location = (3.07558, -3.67211, 3.30018)
ob_auto_camera.rotation_euler = (1.09748, -7.21219e-08, 0.694738)
scene.camera = ob_auto_camera
light_auto_sun = bpy.data.lights.new('AutoSun', 'SUN')
light_auto_sun.energy = 3.0
light_auto_sun.angle = 0.0523599
ob_auto_sun = bpy.data.objects.new('AutoSun', light_auto_sun)
scene.collection.objects.link(ob_auto_sun)
ob_auto_sun.rotation_euler = (0.872665, 0.174533, 0.523599)
bpy.context.view_layer.update()
